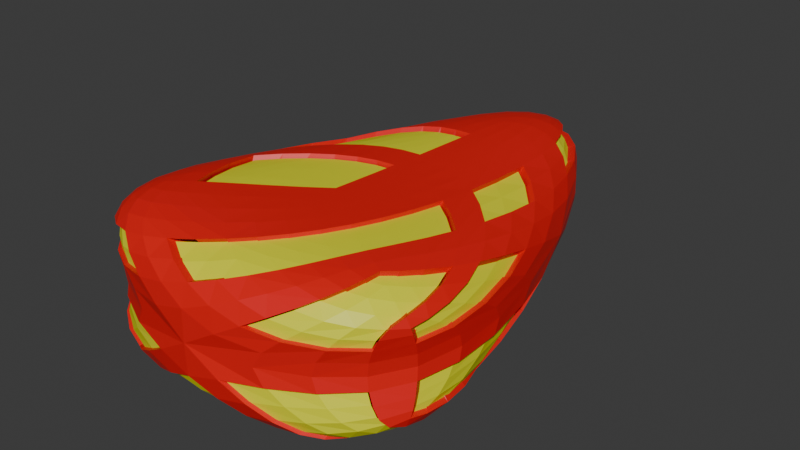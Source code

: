 # Source: RedCandyCorn.blend  (saved by Blender 4.3.34; exported with 4.5.12 LTS)
import bpy
from mathutils import Matrix  # noqa: F401  (used for matrix-valued properties, if any)

bpy.ops.wm.read_factory_settings(use_empty=True)
scene = bpy.context.scene
scene.name = 'Scene'

# ---- collections
col_collection = bpy.data.collections.new('Collection'); scene.collection.children.link(col_collection)

# ---- materials (node trees are filled in below, after node groups)
mat_material_001 = bpy.data.materials.new('Material.001')
mat_material_002 = bpy.data.materials.new('Material.002')

# ---- material node trees
mat_material_001.use_nodes = True; mat_material_001.node_tree.nodes.clear()
_N = mat_material_001.node_tree.nodes; _L = mat_material_001.node_tree.links
n0 = _N.new('ShaderNodeBsdfPrincipled'); n0.name = 'Principled BSDF'; n0.location = (10, 300)
n0.inputs[0].default_value = (0.7883, 0.8007, 0.007772, 1.0)
n1 = _N.new('ShaderNodeOutputMaterial'); n1.name = 'Material Output'; n1.location = (300, 300)
_L.new(n0.outputs[0], n1.inputs[0])
n1.is_active_output = True
mat_material_002.use_nodes = True; mat_material_002.node_tree.nodes.clear()
_N = mat_material_002.node_tree.nodes; _L = mat_material_002.node_tree.links
n0 = _N.new('ShaderNodeBsdfPrincipled'); n0.name = 'Principled BSDF'; n0.location = (10, 300)
n0.inputs[0].default_value = (0.8002, 0.006315, 0.006844, 1.0)
n1 = _N.new('ShaderNodeOutputMaterial'); n1.name = 'Material Output'; n1.location = (300, 300)
_L.new(n0.outputs[0], n1.inputs[0])
n1.is_active_output = True

# ---- world
world_world = bpy.data.worlds.new('World'); scene.world = world_world
world_world.use_nodes = True; world_world.node_tree.nodes.clear()
_N = world_world.node_tree.nodes; _L = world_world.node_tree.links
n0 = _N.new('ShaderNodeOutputWorld'); n0.name = 'World Output'; n0.location = (300, 300)
n1 = _N.new('ShaderNodeBackground'); n1.name = 'Background'; n1.location = (10, 300)
n1.inputs[0].default_value = (0.05088, 0.05088, 0.05088, 1.0)
_L.new(n1.outputs[0], n0.inputs[0])
n0.is_active_output = True
world_world.color = (0.05088, 0.05088, 0.05088)
world_world.sun_shadow_jitter_overblur = 0.0

# ---- meshes
me_circle = bpy.data.meshes.new('Circle')
me_circle.from_pydata([(-1.77e-08, 0.7354, 0.1203), (0.6522, -0.112, 0.07897), (1.49e-08, 0.7354, 0.361), (0.6522, -0.112, 0.4023), (-0.318, 0.2459, 0.48), (4.657e-09, -0.1677, 0.5266), (0.318, 0.2459, 0.48), (-0.318, 0.2459, 0.001293), (8.382e-09, -0.1677, -0.04536), (0.318, 0.2459, 0.001293), (-0.3127, 0.3299, 0.01924), (-0.296, 0.4171, 0.03795), (-0.2673, 0.5022, 0.05628), (-0.08898, -0.1923, -0.034), (-0.1863, -0.21, -0.01925), (-0.2873, -0.2185, -0.002432), (-0.387, -0.216, 0.01515), (-0.4802, -0.201, 0.03245), (-0.56, -0.1752, 0.04941), (-0.6197, -0.142, 0.0659), (0.4016, 0.2143, 0.008226), (0.4824, 0.175, 0.01663), (0.5545, 0.129, 0.02607), (0.6125, 0.0773, 0.03609), (0.6514, 0.0217, 0.04642), (0.6695, -0.03288, 0.05734), (0.667, -0.08048, 0.06898), (-0.3127, 0.3299, 0.462), (-0.296, 0.4171, 0.4433), (-0.08898, -0.1923, 0.5153), (-0.1863, -0.21, 0.5005), (-0.387, -0.216, 0.4661), (-0.4802, -0.201, 0.4488), (-0.56, -0.1752, 0.4319), (-0.6197, -0.142, 0.4154), (0.4016, 0.2143, 0.4731), (0.4824, 0.175, 0.4647), (0.6125, 0.0773, 0.4452), (0.6514, 0.0217, 0.4349), (0.6695, -0.03288, 0.4239), (0.667, -0.08048, 0.4123), (1.397e-09, 0.7426, 0.1398), (-2.794e-09, 0.746, 0.1693), (-8.324e-09, 0.7452, 0.2037), (-2.794e-09, 0.746, 0.312), (7.683e-09, 0.7426, 0.3414), (0.6545, -0.1077, 0.3762), (0.6512, -0.1, 0.3367), (0.6447, -0.09241, 0.1909), (0.6512, -0.1, 0.1446), (0.6545, -0.1077, 0.1051), (-0.4824, 0.175, 0.4647), (-0.4016, 0.2143, 0.4731), (0.6197, -0.142, 0.4154), (0.56, -0.1752, 0.4319), (0.4802, -0.201, 0.4488), (0.387, -0.216, 0.4661), (0.1863, -0.21, 0.5005), (0.08898, -0.1923, 0.5153), (0.04734, 0.7246, 0.3697), (0.1094, 0.6947, 0.3811), (0.1712, 0.6455, 0.3937), (0.2255, 0.58, 0.4082), (0.296, 0.4171, 0.4433), (0.3127, 0.3299, 0.462), (-0.2361, 0.2691, 0.4851), (-0.1563, 0.2845, 0.4885), (-0.07779, 0.2931, 0.4904), (-1.397e-09, 0.2958, 0.491), (-0.3129, 0.1693, 0.4962), (-0.2976, 0.1008, 0.5101), (-0.2727, 0.03973, 0.5214), (-0.2384, -0.01419, 0.5297), (0.3129, 0.1693, 0.4962), (0.2976, 0.1008, 0.5101), (0.2727, 0.03973, 0.5214), (0.2384, -0.01419, 0.5297), (0.1949, -0.06146, 0.5348), (0.1414, -0.1025, 0.5362), (0.07675, -0.1378, 0.5336), (-0.5545, 0.129, 0.02607), (-0.4824, 0.175, 0.01663), (-0.4016, 0.2143, 0.008226), (0.6197, -0.142, 0.0659), (0.56, -0.1752, 0.04941), (0.4802, -0.201, 0.03245), (0.387, -0.216, 0.01515), (0.2873, -0.2185, -0.002432), (0.1863, -0.21, -0.01925), (0.08898, -0.1923, -0.034), (0.04734, 0.7246, 0.1115), (0.1094, 0.6947, 0.1002), (0.1712, 0.6455, 0.08754), (0.2255, 0.58, 0.07308), (0.2673, 0.5022, 0.05628), (0.296, 0.4171, 0.03795), (0.3127, 0.3299, 0.01924), (0.07675, -0.1378, -0.0523), (0.1414, -0.1025, -0.0549), (0.1949, -0.06146, -0.0535), (0.2384, -0.01419, -0.04845), (0.2727, 0.03973, -0.04009), (0.2976, 0.1008, -0.02879), (0.3129, 0.1693, -0.01488), (-0.2384, -0.01419, -0.04845), (-0.2727, 0.03973, -0.04009), (-0.2976, 0.1008, -0.02879), (-0.3129, 0.1693, -0.01488), (7.451e-09, 0.2958, -0.009749), (-0.07779, 0.2931, -0.009158), (-0.1563, 0.2845, -0.007253), (-0.2361, 0.2691, -0.003836), (-0.3955, 0.1391, -0.01196), (-0.3783, 0.0723, -0.02855), (-0.3516, 0.0131, -0.0412), (-0.3169, -0.03943, -0.04967), (-0.4748, 0.1033, -0.007707), (-0.4553, 0.04055, -0.02686), (-0.4264, -0.014, -0.04051), (-0.3922, -0.06239, -0.04868), (-0.5444, 0.06274, -0.001919), (-0.5214, 0.006287, -0.02315), (-0.4891, -0.04037, -0.0372), (-0.4558, -0.08049, -0.04461), (-0.3169, -0.03943, 0.531), (-0.3922, -0.06239, 0.53), (-0.3955, 0.1391, 0.4932), (-0.4748, 0.1033, 0.489), (-0.3783, 0.0723, 0.5098), (-0.4553, 0.04055, 0.5081), (-0.3516, 0.0131, 0.5225), (-0.4264, -0.014, 0.5218), (0.6801, -0.053, 0.1026), (0.6802, 0.009818, 0.09501), (0.6562, 0.0777, 0.08539), (0.6113, 0.1444, 0.0738), (0.682, -0.03, 0.1438), (0.6792, 0.05014, 0.1392), (0.6477, 0.1361, 0.1313), (0.5953, 0.218, 0.1183), (0.6786, -0.01216, 0.1908), (0.672, 0.08327, 0.1886), (0.6308, 0.1912, 0.1836), (0.565, 0.2972, 0.1702), (0.3954, 0.2977, 0.03143), (0.3758, 0.3857, 0.05594), (0.3422, 0.4737, 0.07975), (0.2934, 0.5574, 0.1005), (0.476, 0.2555, 0.04544), (0.4548, 0.3422, 0.07691), (0.4177, 0.4318, 0.1083), (0.3615, 0.5217, 0.1347), (0.5496, 0.2042, 0.06007), (0.5293, 0.2868, 0.09906), (0.4924, 0.3754, 0.1409), (0.4301, 0.4725, 0.177), (0.07797, 0.7293, 0.1364), (0.09803, 0.7287, 0.1674), (0.1113, 0.7247, 0.2029), (0.1557, 0.6912, 0.1281), (0.194, 0.6804, 0.1618), (0.2228, 0.6669, 0.2), (0.2295, 0.6319, 0.1164), (0.2845, 0.6079, 0.1518), (0.3331, 0.5779, 0.1937), (0.07797, 0.7293, 0.3449), (0.1557, 0.6912, 0.3532), (0.2295, 0.6319, 0.3649), (0.2934, 0.5574, 0.3808), (0.09803, 0.7287, 0.3139), (0.194, 0.6804, 0.3195), (0.2845, 0.6079, 0.3295), (0.3615, 0.5217, 0.3466), (0.3954, 0.2977, 0.4499), (0.476, 0.2555, 0.4358), (0.6113, 0.1444, 0.4075), (0.3758, 0.3857, 0.4253), (0.4548, 0.3422, 0.4044), (0.5953, 0.218, 0.3629), (0.6801, -0.053, 0.3787), (0.682, -0.03, 0.3375), (0.6802, 0.009818, 0.3863), (0.6792, 0.05014, 0.3421), (0.6562, 0.0777, 0.3959), (0.6477, 0.1361, 0.3499), (-0.6022, -0.1544, 0.09868), (-0.5245, -0.1927, 0.0865), (-0.4266, -0.2207, 0.07109), (-0.3179, -0.237, 0.05226), (-0.584, -0.1574, 0.1406), (-0.4852, -0.202, 0.1323), (-0.3632, -0.2338, 0.1195), (-0.2337, -0.252, 0.09942), (-0.5672, -0.1568, 0.189), (-0.4492, -0.2063, 0.1847), (-0.2977, -0.2418, 0.1768), (-0.135, -0.2618, 0.1573), (1.164e-08, -0.2164, -0.01586), (0.1002, -0.2331, 0.006249), (0.2074, -0.2407, 0.02989), (0.3179, -0.237, 0.05226), (-0.1002, -0.2331, 0.006249), (-3.725e-09, -0.2491, 0.03718), (0.1116, -0.2563, 0.07028), (0.2337, -0.252, 0.09942), (-0.2074, -0.2407, 0.02989), (-0.1116, -0.2563, 0.07028), (1.478e-08, -0.2647, 0.1163), (0.135, -0.2618, 0.1573), (0.6022, -0.1544, 0.09868), (0.584, -0.1574, 0.1406), (0.5672, -0.1568, 0.189), (0.5245, -0.1927, 0.0865), (0.4852, -0.202, 0.1323), (0.4492, -0.2063, 0.1847), (0.4266, -0.2207, 0.07109), (0.3632, -0.2338, 0.1195), (0.2977, -0.2418, 0.1768), (0.6022, -0.1544, 0.3826), (0.5245, -0.1927, 0.3948), (0.4266, -0.2207, 0.4102), (0.3179, -0.237, 0.429), (0.584, -0.1574, 0.3407), (0.4852, -0.202, 0.349), (0.3632, -0.2338, 0.3618), (0.2337, -0.252, 0.3819), (8.38e-09, -0.2164, 0.4971), (-0.1002, -0.2331, 0.475), (-0.3179, -0.237, 0.429), (0.1002, -0.2331, 0.475), (1.343e-08, -0.2491, 0.4441), (-0.2337, -0.252, 0.3819), (-0.6022, -0.1544, 0.3826), (-0.584, -0.1574, 0.3407), (-0.5245, -0.1927, 0.3948), (-0.4852, -0.202, 0.349), (-0.4266, -0.2207, 0.4102), (-0.3632, -0.2338, 0.3618), (-0.3954, 0.2977, 0.03143), (-0.476, 0.2555, 0.04544), (-0.5496, 0.2042, 0.06007), (-0.3758, 0.3857, 0.05594), (-0.4548, 0.3422, 0.07691), (-0.5293, 0.2868, 0.09906), (-0.3422, 0.4737, 0.07975), (-0.4177, 0.4318, 0.1083), (-0.4924, 0.3754, 0.1409), (-0.3954, 0.2977, 0.4499), (-0.3758, 0.3857, 0.4253), (-0.476, 0.2555, 0.4358), (-0.4548, 0.3422, 0.4044), (-0.2319, 0.3518, 0.4715), (-0.1533, 0.3648, 0.478), (-0.07625, 0.371, 0.4818), (0.0, 0.3726, 0.4831), (-0.2184, 0.4365, 0.4573), (-0.1435, 0.4457, 0.4672), (-0.07108, 0.4478, 0.473), (6.985e-10, 0.4474, 0.4749), (-3.201e-09, 0.07404, 0.5197), (-0.232, 0.1932, 0.4979), (-0.2191, 0.1249, 0.5095), (-0.1968, 0.06416, 0.5195), (-0.1641, 0.01094, 0.5275), (-0.1533, 0.2104, 0.4989), (-0.1437, 0.1438, 0.5086), (-0.1259, 0.08534, 0.5174), (-0.09709, 0.03511, 0.5248), (-0.07625, 0.2209, 0.4992), (-0.0711, 0.1566, 0.5077), (-0.06077, 0.1018, 0.5155), (-0.03964, 0.05746, 0.522), (-9.895e-10, 0.2244, 0.4992), (0.0, 0.1614, 0.5073), (-4.657e-10, 0.109, 0.5146), (0.4967, -0.09121, 0.5207), (0.1636, -0.1625, 0.5276), (0.2564, -0.1808, 0.5186), (0.4394, -0.1882, 0.4931), (0.225, -0.1271, 0.534), (0.3118, -0.1461, 0.5291), (0.4745, -0.1552, 0.5103), (0.2753, -0.08609, 0.5349), (0.3553, -0.1065, 0.5326), (0.4923, -0.1199, 0.5186), (0.6365, -0.1142, 0.4381), (0.6429, -0.0747, 0.4543), (0.631, -0.02896, 0.4664), (0.5981, 0.0182, 0.4758), (0.587, -0.1474, 0.4592), (0.6005, -0.1116, 0.478), (0.5959, -0.07147, 0.4904), (0.5699, -0.03104, 0.4986), (0.52, -0.1733, 0.4773), (0.5435, -0.1396, 0.4963), (0.5486, -0.103, 0.5072), (0.5318, -0.06858, 0.5134), (0.3955, 0.1391, 0.4932), (0.3783, 0.0723, 0.5098), (0.3516, 0.0131, 0.5225), (0.3169, -0.03943, 0.531), (0.4748, 0.1033, 0.489), (0.4553, 0.04055, 0.5081), (0.4264, -0.014, 0.5218), (0.3922, -0.06239, 0.53), (0.4967, -0.09121, -0.03939), (0.1636, -0.1625, -0.04627), (0.225, -0.1271, -0.05267), (0.2753, -0.08609, -0.05364), (0.3169, -0.03943, -0.04967), (0.2564, -0.1808, -0.03729), (0.3118, -0.1461, -0.04781), (0.3553, -0.1065, -0.05135), (0.3922, -0.06239, -0.04868), (0.3499, -0.1902, -0.02568), (0.3961, -0.1566, -0.03994), (0.4284, -0.1193, -0.0458), (0.4558, -0.08049, -0.04461), (0.3955, 0.1391, -0.01196), (0.4748, 0.1033, -0.007707), (0.5444, 0.06274, -0.001919), (0.5981, 0.0182, 0.005519), (0.3783, 0.0723, -0.02855), (0.4553, 0.04055, -0.02686), (0.5214, 0.006287, -0.02315), (0.5699, -0.03104, -0.01734), (0.3516, 0.0131, -0.0412), (0.4264, -0.014, -0.04051), (0.4891, -0.04037, -0.0372), (0.5318, -0.06858, -0.03213), (0.6365, -0.1142, 0.04319), (0.587, -0.1474, 0.02212), (0.52, -0.1733, 0.003994), (0.4394, -0.1882, -0.01183), (0.6429, -0.0747, 0.02701), (0.6005, -0.1116, 0.003278), (0.5435, -0.1396, -0.01499), (0.4745, -0.1552, -0.02905), (0.631, -0.02896, 0.01486), (0.5959, -0.07147, -0.009148), (0.5486, -0.103, -0.02592), (0.4923, -0.1199, -0.03736), (-3.725e-09, 0.07404, -0.03837), (-0.1641, 0.01094, -0.04622), (-0.09709, 0.03511, -0.04351), (-0.03964, 0.05746, -0.04067), (-0.232, 0.1932, -0.01666), (-0.1533, 0.2104, -0.01758), (-0.07625, 0.2209, -0.01791), (4.598e-09, 0.2244, -0.01796), (-0.2191, 0.1249, -0.02825), (-0.1437, 0.1438, -0.02735), (-0.0711, 0.1566, -0.02646), (4.424e-09, 0.1614, -0.02605), (-0.1968, 0.06416, -0.03824), (-0.1259, 0.08534, -0.03614), (-0.06077, 0.1018, -0.03424), (4.657e-10, 0.109, -0.03333), (-0.2319, 0.3518, 0.009828), (-0.2184, 0.4365, 0.02394), (-0.1945, 0.5174, 0.03809), (-0.1533, 0.3648, 0.003275), (-0.1435, 0.4457, 0.01407), (-0.1252, 0.5211, 0.02523), (-0.07625, 0.371, -0.0005502), (-0.07108, 0.4478, 0.008282), (-0.06069, 0.5164, 0.01767), (4.628e-09, 0.3726, -0.001792), (-2.212e-09, 0.4474, 0.006397), (0.0, 0.5119, 0.01513)], [], [(112, 113, 117, 116), (113, 114, 118, 117), (114, 115, 119, 118), (116, 117, 121, 120), (117, 118, 122, 121), (118, 119, 123, 122), (107, 106, 113, 112), (106, 105, 114, 113), (105, 104, 115, 114), (126, 127, 129, 128), (128, 129, 131, 130), (130, 131, 125, 124), (69, 126, 128, 70), (70, 128, 130, 71), (71, 130, 124, 72), (132, 133, 137, 136), (133, 134, 138, 137), (134, 135, 139, 138), (136, 137, 141, 140), (137, 138, 142, 141), (138, 139, 143, 142), (144, 145, 149, 148), (145, 146, 150, 149), (148, 149, 153, 152), (149, 150, 154, 153), (156, 157, 160, 159), (157, 158, 161, 160), (159, 160, 163, 162), (160, 161, 164, 163), (165, 166, 170, 169), (166, 167, 171, 170), (167, 168, 172, 171), (173, 174, 177, 176), (179, 180, 182, 181), (181, 182, 184, 183), (162, 163, 151, 147), (163, 164, 155, 151), (183, 184, 178, 175), (1, 26, 132, 50), (26, 25, 133, 132), (25, 24, 134, 133), (24, 23, 135, 134), (50, 132, 136, 49), (49, 136, 140, 48), (9, 96, 144, 20), (96, 95, 145, 144), (95, 94, 146, 145), (20, 144, 148, 21), (21, 148, 152, 22), (0, 41, 156, 90), (41, 42, 157, 156), (42, 43, 158, 157), (90, 156, 159, 91), (91, 159, 162, 92), (92, 162, 147, 93), (2, 59, 165, 45), (59, 60, 166, 165), (60, 61, 167, 166), (61, 62, 168, 167), (45, 165, 169, 44), (6, 35, 173, 64), (35, 36, 174, 173), (64, 173, 176, 63), (3, 46, 179, 40), (46, 47, 180, 179), (40, 179, 181, 39), (39, 181, 183, 38), (38, 183, 175, 37), (185, 186, 190, 189), (186, 187, 191, 190), (187, 188, 192, 191), (189, 190, 194, 193), (190, 191, 195, 194), (191, 192, 196, 195), (197, 198, 202, 201), (198, 199, 203, 202), (201, 202, 206, 205), (202, 203, 207, 206), (209, 210, 213, 212), (210, 211, 214, 213), (212, 213, 216, 215), (213, 214, 217, 216), (218, 219, 223, 222), (219, 220, 224, 223), (220, 221, 225, 224), (226, 227, 230, 229), (232, 233, 235, 234), (234, 235, 237, 236), (215, 216, 204, 200), (216, 217, 208, 204), (236, 237, 231, 228), (19, 18, 186, 185), (18, 17, 187, 186), (17, 16, 188, 187), (8, 89, 197, 13), (89, 88, 198, 197), (88, 87, 199, 198), (13, 197, 201, 14), (14, 201, 205, 15), (83, 209, 212, 84), (84, 212, 215, 85), (85, 215, 200, 86), (53, 54, 219, 218), (54, 55, 220, 219), (55, 56, 221, 220), (5, 29, 226, 58), (29, 30, 227, 226), (58, 226, 229, 57), (34, 232, 234, 33), (33, 234, 236, 32), (32, 236, 228, 31), (238, 239, 242, 241), (239, 240, 243, 242), (241, 242, 245, 244), (242, 243, 246, 245), (247, 248, 250, 249), (7, 82, 238, 10), (82, 81, 239, 238), (81, 80, 240, 239), (10, 238, 241, 11), (11, 241, 244, 12), (4, 27, 247, 52), (27, 28, 248, 247), (52, 247, 249, 51), (251, 252, 256, 255), (252, 253, 257, 256), (253, 254, 258, 257), (4, 65, 251, 27), (65, 66, 252, 251), (66, 67, 253, 252), (67, 68, 254, 253), (27, 251, 255, 28), (260, 261, 265, 264), (261, 262, 266, 265), (262, 263, 267, 266), (264, 265, 269, 268), (265, 266, 270, 269), (266, 267, 271, 270), (268, 269, 273, 272), (269, 270, 274, 273), (270, 271, 259, 274), (69, 70, 261, 260), (70, 71, 262, 261), (71, 72, 263, 262), (276, 277, 280, 279), (279, 280, 283, 282), (285, 286, 290, 289), (286, 287, 291, 290), (287, 288, 292, 291), (289, 290, 294, 293), (290, 291, 295, 294), (291, 292, 296, 295), (297, 298, 302, 301), (298, 299, 303, 302), (299, 300, 304, 303), (293, 294, 281, 278), (294, 295, 284, 281), (282, 283, 304, 300), (295, 296, 275, 284), (5, 58, 276, 79), (58, 57, 277, 276), (79, 276, 279, 78), (78, 279, 282, 77), (77, 282, 300, 76), (53, 285, 289, 54), (54, 289, 293, 55), (55, 293, 278, 56), (73, 74, 298, 297), (74, 75, 299, 298), (75, 76, 300, 299), (306, 307, 311, 310), (307, 308, 312, 311), (308, 309, 313, 312), (310, 311, 315, 314), (311, 312, 316, 315), (312, 313, 317, 316), (318, 319, 323, 322), (319, 320, 324, 323), (322, 323, 327, 326), (323, 324, 328, 327), (330, 331, 335, 334), (331, 332, 336, 335), (332, 333, 337, 336), (334, 335, 339, 338), (335, 336, 340, 339), (336, 337, 341, 340), (326, 327, 313, 309), (327, 328, 317, 313), (338, 339, 325, 321), (339, 340, 329, 325), (340, 341, 305, 329), (8, 97, 306, 89), (97, 98, 307, 306), (98, 99, 308, 307), (99, 100, 309, 308), (89, 306, 310, 88), (88, 310, 314, 87), (103, 318, 322, 102), (102, 322, 326, 101), (101, 326, 309, 100), (83, 84, 331, 330), (84, 85, 332, 331), (85, 86, 333, 332), (346, 347, 351, 350), (347, 348, 352, 351), (348, 349, 353, 352), (350, 351, 355, 354), (351, 352, 356, 355), (352, 353, 357, 356), (354, 355, 344, 343), (355, 356, 345, 344), (356, 357, 342, 345), (107, 346, 350, 106), (106, 350, 354, 105), (105, 354, 343, 104), (358, 359, 362, 361), (359, 360, 363, 362), (361, 362, 365, 364), (362, 363, 366, 365), (364, 365, 368, 367), (365, 366, 369, 368), (7, 10, 358, 111), (10, 11, 359, 358), (11, 12, 360, 359), (111, 358, 361, 110), (110, 361, 364, 109), (109, 364, 367, 108)])
_uv = me_circle.uv_layers.new(name='UVMap')
_uv.uv.foreach_set('vector', [0.0, 0.0, 0.0, 0.0, 0.0, 0.0, 0.0, 0.0, 0.0, 0.0, 0.0, 0.0, 0.0, 0.0, 0.0, 0.0, 0.0, 0.0, 0.0, 0.0, 0.0, 0.0, 0.0, 0.0, 0.0, 0.0, 0.0, 0.0, 0.0, 0.0, 0.0, 0.0, 0.0, 0.0, 0.0, 0.0, 0.0, 0.0, 0.0, 0.0, 0.0, 0.0, 0.0, 0.0, 0.0, 0.0, 0.0, 0.0, 0.0, 0.0, 0.0, 0.0, 0.0, 0.0, 0.0, 0.0, 0.0, 0.0, 0.0, 0.0, 0.0, 0.0, 0.0, 0.0, 0.0, 0.0, 0.0, 0.0, 0.0, 0.0, 0.0, 0.0, 0.0, 0.0, 0.0, 0.0, 0.0, 0.0, 0.0, 0.0, 0.0, 0.0, 0.0, 0.0, 0.0, 0.0, 0.0, 0.0, 0.0, 0.0, 0.0, 0.0, 0.0, 0.0, 0.0, 0.0, 0.0, 0.0, 0.0, 0.0, 0.0, 0.0, 0.0, 0.0, 0.0, 0.0, 0.0, 0.0, 0.0, 0.0, 0.0, 0.0, 0.0, 0.0, 0.0, 0.0, 0.0, 0.0, 0.0, 0.0, 0.0, 0.0, 0.0, 0.0, 0.0, 0.0, 0.0, 0.0, 0.0, 0.0, 0.0, 0.0, 0.0, 0.0, 0.0, 0.0, 0.0, 0.0, 0.0, 0.0, 0.0, 0.0, 0.0, 0.0, 0.0, 0.0, 0.0, 0.0, 0.0, 0.0, 0.0, 0.0, 0.0, 0.0, 0.0, 0.0, 0.0, 0.0, 0.0, 0.0, 0.0, 0.0, 0.0, 0.0, 0.0, 0.0, 0.0, 0.0, 0.0, 0.0, 0.0, 0.0, 0.0, 0.0, 0.0, 0.0, 0.0, 0.0, 0.0, 0.0, 0.0, 0.0, 0.0, 0.0, 0.0, 0.0, 0.0, 0.0, 0.0, 0.0, 0.0, 0.0, 0.0, 0.0, 0.0, 0.0, 0.0, 0.0, 0.0, 0.0, 0.0, 0.0, 0.0, 0.0, 0.0, 0.0, 0.0, 0.0, 0.0, 0.0, 0.0, 0.0, 0.0, 0.0, 0.0, 0.0, 0.0, 0.0, 0.0, 0.0, 0.0, 0.0, 0.0, 0.0, 0.0, 0.0, 0.0, 0.0, 0.0, 0.0, 0.0, 0.0, 0.0, 0.0, 0.0, 0.0, 0.0, 0.0, 0.0, 0.0, 0.0, 0.0, 0.0, 0.0, 0.0, 0.0, 0.0, 0.0, 0.0, 0.0, 0.0, 0.0, 0.0, 0.0, 0.0, 0.0, 0.0, 0.0, 0.0, 0.0, 0.0, 0.0, 0.0, 0.0, 0.0, 0.0, 0.0, 0.0, 0.0, 0.0, 0.0, 0.0, 0.0, 0.0, 0.0, 0.0, 0.0, 0.0, 0.0, 0.0, 0.0, 0.0, 0.0, 0.0, 0.0, 0.0, 0.0, 0.0, 0.0, 0.0, 0.0, 0.0, 0.0, 0.0, 0.0, 0.0, 0.0, 0.0, 0.0, 0.0, 0.0, 0.0, 0.0, 0.0, 0.0, 0.0, 0.0, 0.0, 0.0, 0.0, 0.0, 0.0, 0.0, 0.0, 0.0, 0.0, 0.0, 0.0, 0.0, 0.0, 0.0, 0.0, 0.0, 0.0, 0.0, 0.0, 0.0, 0.0, 0.0, 0.0, 0.0, 0.0, 0.0, 0.0, 0.0, 0.0, 0.0, 0.0, 0.0, 0.0, 0.0, 0.0, 0.0, 0.0, 0.0, 0.0, 0.0, 0.0, 0.0, 0.0, 0.0, 0.0, 0.0, 0.0, 0.0, 0.0, 0.0, 0.0, 0.0, 0.0, 0.0, 0.0, 0.0, 0.0, 0.0, 0.0, 0.0, 0.0, 0.0, 0.0, 0.0, 0.0, 0.0, 0.0, 0.0, 0.0, 0.0, 0.0, 0.0, 0.0, 0.0, 0.0, 0.0, 0.0, 0.0, 0.0, 0.0, 0.0, 0.0, 0.0, 0.0, 0.0, 0.0, 0.0, 0.0, 0.0, 0.0, 0.0, 0.0, 0.0, 0.0, 0.0, 0.0, 0.0, 0.0, 0.0, 0.0, 0.0, 0.0, 0.0, 0.0, 0.0, 0.0, 0.0, 0.0, 0.0, 0.0, 0.0, 0.0, 0.0, 0.0, 0.0, 0.0, 0.0, 0.0, 0.0, 0.0, 0.0, 0.0, 0.0, 0.0, 0.0, 0.0, 0.0, 0.0, 0.0, 0.0, 0.0, 0.0, 0.0, 0.0, 0.0, 0.0, 0.0, 0.0, 0.0, 0.0, 0.0, 0.0, 0.0, 0.0, 0.0, 0.0, 0.0, 0.0, 0.0, 0.0, 0.0, 0.0, 0.0, 0.0, 0.0, 0.0, 0.0, 0.0, 0.0, 0.0, 0.0, 0.0, 0.0, 0.0, 0.0, 0.0, 0.0, 0.0, 0.0, 0.0, 0.0, 0.0, 0.0, 0.0, 0.0, 0.0, 0.0, 0.0, 0.0, 0.0, 0.0, 0.0, 0.0, 0.0, 0.0, 0.0, 0.0, 0.0, 0.0, 0.0, 0.0, 0.0, 0.0, 0.0, 0.0, 0.0, 0.0, 0.0, 0.0, 0.0, 0.0, 0.0, 0.0, 0.0, 0.0, 0.0, 0.0, 0.0, 0.0, 0.0, 0.0, 0.0, 0.0, 0.0, 0.0, 0.0, 0.0, 0.0, 0.0, 0.0, 0.0, 0.0, 0.0, 0.0, 0.0, 0.0, 0.0, 0.0, 0.0, 0.0, 0.0, 0.0, 0.0, 0.0, 0.0, 0.0, 0.0, 0.0, 0.0, 0.0, 0.0, 0.0, 0.0, 0.0, 0.0, 0.0, 0.0, 0.0, 0.0, 0.0, 0.0, 0.0, 0.0, 0.0, 0.0, 0.0, 0.0, 0.0, 0.0, 0.0, 0.0, 0.0, 0.0, 0.0, 0.0, 0.0, 0.0, 0.0, 0.0, 0.0, 0.0, 0.0, 0.0, 0.0, 0.0, 0.0, 0.0, 0.0, 0.0, 0.0, 0.0, 0.0, 0.0, 0.0, 0.0, 0.0, 0.0, 0.0, 0.0, 0.0, 0.0, 0.0, 0.0, 0.0, 0.0, 0.0, 0.0, 0.0, 0.0, 0.0, 0.0, 0.0, 0.0, 0.0, 0.0, 0.0, 0.0, 0.0, 0.0, 0.0, 0.0, 0.0, 0.0, 0.0, 0.0, 0.0, 0.0, 0.0, 0.0, 0.0, 0.0, 0.0, 0.0, 0.0, 0.0, 0.0, 0.0, 0.0, 0.0, 0.0, 0.0, 0.0, 0.0, 0.0, 0.0, 0.0, 0.0, 0.0, 0.0, 0.0, 0.0, 0.0, 0.0, 0.0, 0.0, 0.0, 0.0, 0.0, 0.0, 0.0, 0.0, 0.0, 0.0, 0.0, 0.0, 0.0, 0.0, 0.0, 0.0, 0.0, 0.0, 0.0, 0.0, 0.0, 0.0, 0.0, 0.0, 0.0, 0.0, 0.0, 0.0, 0.0, 0.0, 0.0, 0.0, 0.0, 0.0, 0.0, 0.0, 0.0, 0.0, 0.0, 0.0, 0.0, 0.0, 0.0, 0.0, 0.0, 0.0, 0.0, 0.0, 0.0, 0.0, 0.0, 0.0, 0.0, 0.0, 0.0, 0.0, 0.0, 0.0, 0.0, 0.0, 0.0, 0.0, 0.0, 0.0, 0.0, 0.0, 0.0, 0.0, 0.0, 0.0, 0.0, 0.0, 0.0, 0.0, 0.0, 0.0, 0.0, 0.0, 0.0, 0.0, 0.0, 0.0, 0.0, 0.0, 0.0, 0.0, 0.0, 0.0, 0.0, 0.0, 0.0, 0.0, 0.0, 0.0, 0.0, 0.0, 0.0, 0.0, 0.0, 0.0, 0.0, 0.0, 0.0, 0.0, 0.0, 0.0, 0.0, 0.0, 0.0, 0.0, 0.0, 0.0, 0.0, 0.0, 0.0, 0.0, 0.0, 0.0, 0.0, 0.0, 0.0, 0.0, 0.0, 0.0, 0.0, 0.0, 0.0, 0.0, 0.0, 0.0, 0.0, 0.0, 0.0, 0.0, 0.0, 0.0, 0.0, 0.0, 0.0, 0.0, 0.0, 0.0, 0.0, 0.0, 0.0, 0.0, 0.0, 0.0, 0.0, 0.0, 0.0, 0.0, 0.0, 0.0, 0.0, 0.0, 0.0, 0.0, 0.0, 0.0, 0.0, 0.0, 0.0, 0.0, 0.0, 0.0, 0.0, 0.0, 0.0, 0.0, 0.0, 0.0, 0.0, 0.0, 0.0, 0.0, 0.0, 0.0, 0.0, 0.0, 0.0, 0.0, 0.0, 0.0, 0.0, 0.0, 0.0, 0.0, 0.0, 0.0, 0.0, 0.0, 0.0, 0.0, 0.0, 0.0, 0.0, 0.0, 0.0, 0.0, 0.0, 0.0, 0.0, 0.0, 0.0, 0.0, 0.0, 0.0, 0.0, 0.0, 0.0, 0.0, 0.0, 0.0, 0.0, 0.0, 0.0, 0.0, 0.0, 0.0, 0.0, 0.0, 0.0, 0.0, 0.0, 0.0, 0.0, 0.0, 0.0, 0.0, 0.0, 0.0, 0.0, 0.0, 0.0, 0.0, 0.0, 0.0, 0.0, 0.0, 0.0, 0.0, 0.0, 0.0, 0.0, 0.0, 0.0, 0.0, 0.0, 0.0, 0.0, 0.0, 0.0, 0.0, 0.0, 0.0, 0.0, 0.0, 0.0, 0.0, 0.0, 0.0, 0.0, 0.0, 0.0, 0.0, 0.0, 0.0, 0.0, 0.0, 0.0, 0.0, 0.0, 0.0, 0.0, 0.0, 0.0, 0.0, 0.0, 0.0, 0.0, 0.0, 0.0, 0.0, 0.0, 0.0, 0.0, 0.0, 0.0, 0.0, 0.0, 0.0, 0.0, 0.0, 0.0, 0.0, 0.0, 0.0, 0.0, 0.0, 0.0, 0.0, 0.0, 0.0, 0.0, 0.0, 0.0, 0.0, 0.0, 0.0, 0.0, 0.0, 0.0, 0.0, 0.0, 0.0, 0.0, 0.0, 0.0, 0.0, 0.0, 0.0, 0.0, 0.0, 0.0, 0.0, 0.0, 0.0, 0.0, 0.0, 0.0, 0.0, 0.0, 0.0, 0.0, 0.0, 0.0, 0.0, 0.0, 0.0, 0.0, 0.0, 0.0, 0.0, 0.0, 0.0, 0.0, 0.0, 0.0, 0.0, 0.0, 0.0, 0.0, 0.0, 0.0, 0.0, 0.0, 0.0, 0.0, 0.0, 0.0, 0.0, 0.0, 0.0, 0.0, 0.0, 0.0, 0.0, 0.0, 0.0, 0.0, 0.0, 0.0, 0.0, 0.0, 0.0, 0.0, 0.0, 0.0, 0.0, 0.0, 0.0, 0.0, 0.0, 0.0, 0.0, 0.0, 0.0, 0.0, 0.0, 0.0, 0.0, 0.0, 0.0, 0.0, 0.0, 0.0, 0.0, 0.0, 0.0, 0.0, 0.0, 0.0, 0.0, 0.0, 0.0, 0.0, 0.0, 0.0, 0.0, 0.0, 0.0, 0.0, 0.0, 0.0, 0.0, 0.0, 0.0, 0.0, 0.0, 0.0, 0.0, 0.0, 0.0, 0.0, 0.0, 0.0, 0.0, 0.0, 0.0, 0.0, 0.0, 0.0, 0.0, 0.0, 0.0, 0.0, 0.0, 0.0, 0.0, 0.0, 0.0, 0.0, 0.0, 0.0, 0.0, 0.0, 0.0, 0.0, 0.0, 0.0, 0.0, 0.0, 0.0, 0.0, 0.0, 0.0, 0.0, 0.0, 0.0, 0.0, 0.0, 0.0, 0.0, 0.0, 0.0, 0.0, 0.0, 0.0, 0.0, 0.0, 0.0, 0.0, 0.0, 0.0, 0.0, 0.0, 0.0, 0.0, 0.0, 0.0, 0.0, 0.0, 0.0, 0.0, 0.0, 0.0, 0.0, 0.0, 0.0, 0.0, 0.0, 0.0, 0.0, 0.0, 0.0, 0.0, 0.0, 0.0, 0.0, 0.0, 0.0, 0.0, 0.0, 0.0, 0.0, 0.0, 0.0, 0.0, 0.0, 0.0, 0.0, 0.0, 0.0, 0.0, 0.0, 0.0, 0.0, 0.0, 0.0, 0.0, 0.0, 0.0, 0.0, 0.0, 0.0, 0.0, 0.0, 0.0, 0.0, 0.0, 0.0, 0.0, 0.0, 0.0, 0.0, 0.0, 0.0, 0.0, 0.0, 0.0, 0.0, 0.0, 0.0, 0.0, 0.0, 0.0, 0.0, 0.0, 0.0, 0.0, 0.0, 0.0, 0.0, 0.0, 0.0, 0.0, 0.0, 0.0, 0.0, 0.0, 0.0, 0.0, 0.0, 0.0, 0.0, 0.0, 0.0, 0.0, 0.0, 0.0, 0.0, 0.0, 0.0, 0.0, 0.0, 0.0, 0.0, 0.0, 0.0, 0.0, 0.0, 0.0, 0.0, 0.0, 0.0, 0.0, 0.0, 0.0, 0.0, 0.0, 0.0, 0.0, 0.0, 0.0, 0.0, 0.0, 0.0, 0.0, 0.0, 0.0, 0.0, 0.0, 0.0, 0.0, 0.0, 0.0, 0.0, 0.0, 0.0, 0.0, 0.0, 0.0, 0.0, 0.0, 0.0, 0.0, 0.0, 0.0, 0.0, 0.0, 0.0, 0.0, 0.0, 0.0, 0.0, 0.0, 0.0, 0.0, 0.0, 0.0, 0.0, 0.0, 0.0, 0.0, 0.0, 0.0, 0.0, 0.0, 0.0, 0.0, 0.0, 0.0, 0.0, 0.0, 0.0, 0.0, 0.0, 0.0, 0.0, 0.0, 0.0, 0.0, 0.0, 0.0, 0.0, 0.0, 0.0, 0.0, 0.0, 0.0, 0.0, 0.0, 0.0, 0.0, 0.0, 0.0, 0.0, 0.0, 0.0, 0.0, 0.0, 0.0, 0.0, 0.0, 0.0, 0.0, 0.0, 0.0, 0.0, 0.0, 0.0, 0.0, 0.0, 0.0, 0.0, 0.0, 0.0, 0.0, 0.0, 0.0, 0.0, 0.0, 0.0, 0.0, 0.0, 0.0, 0.0, 0.0, 0.0, 0.0, 0.0, 0.0, 0.0, 0.0, 0.0, 0.0, 0.0, 0.0, 0.0, 0.0, 0.0, 0.0, 0.0, 0.0, 0.0, 0.0, 0.0, 0.0, 0.0, 0.0, 0.0, 0.0, 0.0, 0.0, 0.0, 0.0, 0.0, 0.0, 0.0, 0.0, 0.0, 0.0, 0.0, 0.0, 0.0, 0.0, 0.0, 0.0, 0.0, 0.0, 0.0, 0.0, 0.0, 0.0, 0.0, 0.0, 0.0, 0.0, 0.0, 0.0, 0.0, 0.0, 0.0, 0.0, 0.0, 0.0, 0.0, 0.0, 0.0, 0.0, 0.0, 0.0, 0.0, 0.0, 0.0, 0.0, 0.0, 0.0, 0.0, 0.0, 0.0, 0.0, 0.0, 0.0, 0.0, 0.0, 0.0, 0.0, 0.0, 0.0, 0.0, 0.0, 0.0, 0.0, 0.0, 0.0, 0.0, 0.0, 0.0, 0.0, 0.0, 0.0, 0.0, 0.0, 0.0, 0.0, 0.0, 0.0, 0.0, 0.0, 0.0, 0.0, 0.0, 0.0, 0.0, 0.0, 0.0, 0.0, 0.0, 0.0, 0.0, 0.0, 0.0, 0.0, 0.0, 0.0, 0.0, 0.0, 0.0, 0.0, 0.0, 0.0, 0.0, 0.0, 0.0, 0.0, 0.0, 0.0, 0.0, 0.0, 0.0, 0.0, 0.0, 0.0, 0.0, 0.0, 0.0, 0.0, 0.0, 0.0, 0.0, 0.0, 0.0, 0.0, 0.0, 0.0, 0.0, 0.0, 0.0, 0.0, 0.0, 0.0, 0.0, 0.0, 0.0, 0.0, 0.0, 0.0, 0.0, 0.0, 0.0, 0.0, 0.0, 0.0, 0.0, 0.0, 0.0, 0.0, 0.0, 0.0, 0.0, 0.0, 0.0, 0.0, 0.0, 0.0, 0.0, 0.0, 0.0, 0.0, 0.0, 0.0, 0.0, 0.0, 0.0, 0.0, 0.0, 0.0, 0.0, 0.0, 0.0, 0.0, 0.0, 0.0, 0.0, 0.0, 0.0, 0.0, 0.0, 0.0, 0.0, 0.0, 0.0, 0.0, 0.0, 0.0, 0.0, 0.0, 0.0, 0.0, 0.0, 0.0, 0.0, 0.0, 0.0, 0.0, 0.0, 0.0, 0.0, 0.0, 0.0, 0.0, 0.0, 0.0, 0.0, 0.0, 0.0, 0.0, 0.0, 0.0, 0.0, 0.0, 0.0, 0.0, 0.0, 0.0, 0.0, 0.0, 0.0, 0.0, 0.0, 0.0, 0.0, 0.0, 0.0, 0.0, 0.0, 0.0, 0.0, 0.0, 0.0, 0.0, 0.0, 0.0, 0.0, 0.0, 0.0, 0.0, 0.0, 0.0, 0.0, 0.0, 0.0, 0.0, 0.0, 0.0, 0.0, 0.0, 0.0, 0.0, 0.0, 0.0, 0.0, 0.0, 0.0, 0.0, 0.0, 0.0, 0.0, 0.0, 0.0, 0.0, 0.0, 0.0, 0.0, 0.0, 0.0, 0.0, 0.0, 0.0, 0.0, 0.0, 0.0, 0.0, 0.0, 0.0, 0.0, 0.0, 0.0, 0.0, 0.0, 0.0, 0.0, 0.0, 0.0, 0.0, 0.0, 0.0, 0.0, 0.0, 0.0, 0.0, 0.0, 0.0, 0.0, 0.0, 0.0, 0.0, 0.0, 0.0, 0.0, 0.0, 0.0, 0.0, 0.0, 0.0, 0.0, 0.0, 0.0, 0.0, 0.0, 0.0, 0.0, 0.0, 0.0, 0.0, 0.0, 0.0, 0.0, 0.0, 0.0, 0.0, 0.0, 0.0, 0.0, 0.0, 0.0, 0.0, 0.0, 0.0, 0.0, 0.0, 0.0, 0.0, 0.0, 0.0, 0.0, 0.0, 0.0, 0.0, 0.0, 0.0, 0.0, 0.0, 0.0, 0.0, 0.0, 0.0, 0.0, 0.0, 0.0, 0.0, 0.0, 0.0, 0.0, 0.0, 0.0, 0.0, 0.0, 0.0, 0.0, 0.0, 0.0, 0.0, 0.0, 0.0, 0.0, 0.0, 0.0, 0.0, 0.0, 0.0, 0.0, 0.0, 0.0, 0.0, 0.0, 0.0, 0.0, 0.0, 0.0, 0.0, 0.0, 0.0, 0.0, 0.0, 0.0, 0.0, 0.0, 0.0, 0.0, 0.0, 0.0, 0.0, 0.0, 0.0, 0.0, 0.0, 0.0, 0.0, 0.0, 0.0, 0.0, 0.0, 0.0, 0.0, 0.0, 0.0, 0.0, 0.0, 0.0, 0.0, 0.0, 0.0, 0.0, 0.0, 0.0, 0.0, 0.0, 0.0, 0.0, 0.0, 0.0, 0.0, 0.0, 0.0, 0.0, 0.0, 0.0, 0.0, 0.0, 0.0, 0.0, 0.0, 0.0, 0.0, 0.0, 0.0, 0.0, 0.0, 0.0, 0.0, 0.0, 0.0, 0.0])
me_circle.materials.append(mat_material_001)
me_circle.materials.append(mat_material_002)
me_circle.update()
me_circle_001 = bpy.data.meshes.new('Circle.001')
me_circle_001.from_pydata([(-1.77e-08, 0.7354, 0.1203), (-0.6522, -0.112, 0.07897), (0.6522, -0.112, 0.07897), (1.49e-08, 0.7354, 0.361), (-0.6522, -0.112, 0.4023), (0.6522, -0.112, 0.4023), (-0.318, 0.2459, 0.48), (4.657e-09, -0.1677, 0.5266), (0.318, 0.2459, 0.48), (-0.318, 0.2459, 0.001293), (8.382e-09, -0.1677, -0.04536), (0.318, 0.2459, 0.001293), (-0.2673, 0.5022, 0.05628), (-0.2255, 0.58, 0.07308), (-0.1712, 0.6455, 0.08754), (-0.1094, 0.6947, 0.1002), (-0.04734, 0.7246, 0.1115), (-0.08898, -0.1923, -0.034), (-0.1863, -0.21, -0.01925), (-0.2873, -0.2185, -0.002432), (-0.387, -0.216, 0.01515), (-0.4802, -0.201, 0.03245), (-0.56, -0.1752, 0.04941), (-0.6197, -0.142, 0.0659), (0.4016, 0.2143, 0.008226), (0.4824, 0.175, 0.01663), (0.5545, 0.129, 0.02607), (0.6125, 0.0773, 0.03609), (0.6514, 0.0217, 0.04642), (0.6695, -0.03288, 0.05734), (0.667, -0.08048, 0.06898), (-0.296, 0.4171, 0.4433), (-0.2673, 0.5022, 0.425), (-0.2255, 0.58, 0.4082), (-0.1712, 0.6455, 0.3937), (-0.1094, 0.6947, 0.3811), (-0.04734, 0.7246, 0.3697), (-0.08898, -0.1923, 0.5153), (-0.1863, -0.21, 0.5005), (-0.2873, -0.2185, 0.4837), (-0.387, -0.216, 0.4661), (-0.4802, -0.201, 0.4488), (-0.56, -0.1752, 0.4319), (-0.6197, -0.142, 0.4154), (0.4016, 0.2143, 0.4731), (0.4824, 0.175, 0.4647), (0.5545, 0.129, 0.4552), (0.6125, 0.0773, 0.4452), (0.6514, 0.0217, 0.4349), (0.6695, -0.03288, 0.4239), (0.667, -0.08048, 0.4123), (1.397e-09, 0.7426, 0.1398), (-2.794e-09, 0.746, 0.1693), (-8.324e-09, 0.7452, 0.2037), (-3.26e-09, 0.744, 0.2406), (-3.725e-09, 0.7452, 0.2776), (-2.794e-09, 0.746, 0.312), (7.683e-09, 0.7426, 0.3414), (0.6545, -0.1077, 0.3762), (0.6512, -0.1, 0.3367), (0.6447, -0.09241, 0.2904), (0.6411, -0.08896, 0.2406), (0.6447, -0.09241, 0.1909), (0.6512, -0.1, 0.1446), (0.6545, -0.1077, 0.1051), (-0.6545, -0.1077, 0.3762), (-0.6512, -0.1, 0.3367), (-0.6447, -0.09241, 0.2904), (-0.6411, -0.08896, 0.2406), (-0.6447, -0.09241, 0.1909), (-0.6512, -0.1, 0.1446), (-0.6545, -0.1077, 0.1051), (-0.667, -0.08048, 0.4123), (-0.6695, -0.03288, 0.4239), (-0.6514, 0.0217, 0.4349), (-0.6125, 0.0773, 0.4452), (-0.5545, 0.129, 0.4552), (-0.4824, 0.175, 0.4647), (-0.4016, 0.2143, 0.4731), (0.6197, -0.142, 0.4154), (0.387, -0.216, 0.4661), (0.2873, -0.2185, 0.4837), (0.1863, -0.21, 0.5005), (0.04734, 0.7246, 0.3697), (0.1094, 0.6947, 0.3811), (0.1712, 0.6455, 0.3937), (0.2255, 0.58, 0.4082), (0.2673, 0.5022, 0.425), (0.296, 0.4171, 0.4433), (0.3127, 0.3299, 0.462), (-0.2361, 0.2691, 0.4851), (-0.1563, 0.2845, 0.4885), (-0.07779, 0.2931, 0.4904), (-1.397e-09, 0.2958, 0.491), (0.07779, 0.2931, 0.4904), (0.1563, 0.2845, 0.4885), (0.2361, 0.2691, 0.4851), (-0.3129, 0.1693, 0.4962), (-0.2384, -0.01419, 0.5297), (-0.1949, -0.06146, 0.5348), (-0.1414, -0.1025, 0.5362), (-0.07675, -0.1378, 0.5336), (0.3129, 0.1693, 0.4962), (0.2976, 0.1008, 0.5101), (0.2727, 0.03973, 0.5214), (0.2384, -0.01419, 0.5297), (0.1949, -0.06146, 0.5348), (0.1414, -0.1025, 0.5362), (0.07675, -0.1378, 0.5336), (-0.667, -0.08048, 0.06898), (-0.6695, -0.03288, 0.05734), (-0.6514, 0.0217, 0.04642), (-0.6125, 0.0773, 0.03609), (-0.5545, 0.129, 0.02607), (-0.4824, 0.175, 0.01663), (-0.4016, 0.2143, 0.008226), (0.6197, -0.142, 0.0659), (0.387, -0.216, 0.01515), (0.2873, -0.2185, -0.002432), (0.04734, 0.7246, 0.1115), (0.1094, 0.6947, 0.1002), (0.1712, 0.6455, 0.08754), (0.2255, 0.58, 0.07308), (0.2673, 0.5022, 0.05628), (0.296, 0.4171, 0.03795), (0.3127, 0.3299, 0.01924), (0.07675, -0.1378, -0.0523), (0.1414, -0.1025, -0.0549), (0.1949, -0.06146, -0.0535), (0.2384, -0.01419, -0.04845), (0.2727, 0.03973, -0.04009), (0.2976, 0.1008, -0.02879), (0.3129, 0.1693, -0.01488), (-0.07675, -0.1378, -0.0523), (-0.1414, -0.1025, -0.0549), (-0.1949, -0.06146, -0.0535), (-0.2384, -0.01419, -0.04845), (-0.3129, 0.1693, -0.01488), (0.2361, 0.2691, -0.003836), (0.1563, 0.2845, -0.007253), (0.07779, 0.2931, -0.009158), (7.451e-09, 0.2958, -0.009749), (-0.07779, 0.2931, -0.009158), (-0.1563, 0.2845, -0.007253), (-0.2361, 0.2691, -0.003836), (-0.4967, -0.09121, -0.03939), (-0.6365, -0.1142, 0.04319), (-0.6429, -0.0747, 0.02701), (-0.631, -0.02896, 0.01486), (-0.5981, 0.0182, 0.005519), (-0.587, -0.1474, 0.02212), (-0.6005, -0.1116, 0.003278), (-0.5959, -0.07147, -0.009148), (-0.5699, -0.03104, -0.01734), (-0.52, -0.1733, 0.003994), (-0.5435, -0.1396, -0.01499), (-0.5486, -0.103, -0.02592), (-0.5318, -0.06858, -0.03213), (-0.3955, 0.1391, -0.01196), (-0.3169, -0.03943, -0.04967), (-0.4748, 0.1033, -0.007707), (-0.3922, -0.06239, -0.04868), (-0.5444, 0.06274, -0.001919), (-0.5214, 0.006287, -0.02315), (-0.4891, -0.04037, -0.0372), (-0.4558, -0.08049, -0.04461), (-0.1636, -0.1625, -0.04627), (-0.2564, -0.1808, -0.03729), (-0.3499, -0.1902, -0.02568), (-0.4394, -0.1882, -0.01183), (-0.225, -0.1271, -0.05267), (-0.3118, -0.1461, -0.04781), (-0.3961, -0.1566, -0.03994), (-0.4745, -0.1552, -0.02905), (-0.2753, -0.08609, -0.05364), (-0.3553, -0.1065, -0.05135), (-0.4284, -0.1193, -0.0458), (-0.4923, -0.1199, -0.03736), (-0.4967, -0.09121, 0.5207), (-0.6365, -0.1142, 0.4381), (-0.587, -0.1474, 0.4592), (-0.52, -0.1733, 0.4773), (-0.4394, -0.1882, 0.4931), (-0.6429, -0.0747, 0.4543), (-0.6005, -0.1116, 0.478), (-0.5435, -0.1396, 0.4963), (-0.4745, -0.1552, 0.5103), (-0.631, -0.02896, 0.4664), (-0.5959, -0.07147, 0.4904), (-0.5486, -0.103, 0.5072), (-0.4923, -0.1199, 0.5186), (-0.1636, -0.1625, 0.5276), (-0.225, -0.1271, 0.534), (-0.2753, -0.08609, 0.5349), (-0.3169, -0.03943, 0.531), (-0.2564, -0.1808, 0.5186), (-0.3118, -0.1461, 0.5291), (-0.3553, -0.1065, 0.5326), (-0.3922, -0.06239, 0.53), (-0.3499, -0.1902, 0.507), (-0.3961, -0.1566, 0.5212), (-0.4284, -0.1193, 0.5271), (-0.4558, -0.08049, 0.5259), (-0.3955, 0.1391, 0.4932), (-0.4748, 0.1033, 0.489), (-0.5444, 0.06274, 0.4832), (-0.5981, 0.0182, 0.4758), (-0.4553, 0.04055, 0.5081), (-0.5214, 0.006287, 0.5044), (-0.5699, -0.03104, 0.4986), (-0.4264, -0.014, 0.5218), (-0.4891, -0.04037, 0.5185), (-0.5318, -0.06858, 0.5134), (0.5081, 0.394, 0.2406), (0.6113, 0.1444, 0.0738), (0.5953, 0.218, 0.1183), (0.6786, -0.01216, 0.1908), (0.672, 0.08327, 0.1886), (0.6308, 0.1912, 0.1836), (0.565, 0.2972, 0.1702), (0.3422, 0.4737, 0.07975), (0.2934, 0.5574, 0.1005), (0.4177, 0.4318, 0.1083), (0.3615, 0.5217, 0.1347), (0.5496, 0.2042, 0.06007), (0.5293, 0.2868, 0.09906), (0.4924, 0.3754, 0.1409), (0.4301, 0.4725, 0.177), (0.1113, 0.7247, 0.2029), (0.1163, 0.7222, 0.2406), (0.2228, 0.6669, 0.2), (0.2345, 0.6599, 0.2406), (0.3331, 0.5779, 0.1937), (0.3577, 0.5594, 0.2406), (0.2934, 0.5574, 0.3808), (0.09803, 0.7287, 0.3139), (0.194, 0.6804, 0.3195), (0.2845, 0.6079, 0.3295), (0.3615, 0.5217, 0.3466), (0.1113, 0.7247, 0.2784), (0.2228, 0.6669, 0.2813), (0.3331, 0.5779, 0.2876), (0.4301, 0.4725, 0.3043), (0.476, 0.2555, 0.4358), (0.5496, 0.2042, 0.4212), (0.6113, 0.1444, 0.4075), (0.3758, 0.3857, 0.4253), (0.4548, 0.3422, 0.4044), (0.5293, 0.2868, 0.3822), (0.5953, 0.218, 0.3629), (0.3422, 0.4737, 0.4015), (0.4177, 0.4318, 0.373), (0.4924, 0.3754, 0.3404), (0.565, 0.2972, 0.3111), (0.682, -0.03, 0.3375), (0.6785, -0.01216, 0.2905), (0.676, -0.004821, 0.2406), (0.6792, 0.05014, 0.3421), (0.672, 0.08327, 0.2927), (0.6676, 0.09735, 0.2406), (0.6477, 0.1361, 0.3499), (0.6308, 0.1912, 0.2976), (0.6189, 0.2201, 0.2406), (0.0, -0.2664, 0.2406), (-0.6022, -0.1544, 0.09868), (-0.3179, -0.237, 0.05226), (-0.584, -0.1574, 0.1406), (-0.2337, -0.252, 0.09942), (-0.5672, -0.1568, 0.189), (-0.4492, -0.2063, 0.1847), (-0.2977, -0.2418, 0.1768), (-0.135, -0.2618, 0.1573), (0.2074, -0.2407, 0.02989), (0.3179, -0.237, 0.05226), (0.1116, -0.2563, 0.07028), (0.2337, -0.252, 0.09942), (-0.2074, -0.2407, 0.02989), (-0.1116, -0.2563, 0.07028), (1.478e-08, -0.2647, 0.1163), (0.135, -0.2618, 0.1573), (0.6022, -0.1544, 0.09868), (0.584, -0.1574, 0.1406), (0.5672, -0.1568, 0.189), (0.5597, -0.156, 0.2406), (0.4492, -0.2063, 0.1847), (0.4331, -0.2074, 0.2406), (0.2977, -0.2418, 0.1768), (0.2612, -0.2448, 0.2406), (0.6022, -0.1544, 0.3826), (0.3179, -0.237, 0.429), (0.584, -0.1574, 0.3407), (0.4852, -0.202, 0.349), (0.3632, -0.2338, 0.3618), (0.2337, -0.252, 0.3819), (0.5672, -0.1568, 0.2923), (0.4492, -0.2063, 0.2966), (0.2977, -0.2418, 0.3045), (0.135, -0.2618, 0.3239), (-0.1002, -0.2331, 0.475), (-0.2074, -0.2407, 0.4514), (-0.3179, -0.237, 0.429), (0.1002, -0.2331, 0.475), (1.343e-08, -0.2491, 0.4441), (-0.1116, -0.2563, 0.411), (-0.2337, -0.252, 0.3819), (0.2074, -0.2407, 0.4514), (0.1116, -0.2563, 0.411), (-3.318e-08, -0.2647, 0.365), (-0.135, -0.2618, 0.3239), (-0.6022, -0.1544, 0.3826), (-0.584, -0.1574, 0.3407), (-0.5672, -0.1568, 0.2923), (-0.5597, -0.156, 0.2406), (-0.4852, -0.202, 0.349), (-0.4492, -0.2063, 0.2966), (-0.4331, -0.2074, 0.2406), (-0.3632, -0.2338, 0.3618), (-0.2977, -0.2418, 0.3045), (-0.2612, -0.2448, 0.2406), (-0.5081, 0.394, 0.2406), (-0.07797, 0.7293, 0.1364), (-0.1557, 0.6912, 0.1281), (-0.2295, 0.6319, 0.1164), (-0.2934, 0.5574, 0.1005), (-0.09803, 0.7287, 0.1674), (-0.194, 0.6804, 0.1618), (-0.2845, 0.6079, 0.1518), (-0.3615, 0.5217, 0.1347), (-0.1113, 0.7247, 0.2029), (-0.2228, 0.6669, 0.2), (-0.3331, 0.5779, 0.1937), (-0.4301, 0.4725, 0.177), (-0.5496, 0.2042, 0.06007), (-0.6113, 0.1444, 0.0738), (-0.5293, 0.2868, 0.09906), (-0.5953, 0.218, 0.1183), (-0.3422, 0.4737, 0.07975), (-0.4177, 0.4318, 0.1083), (-0.4924, 0.3754, 0.1409), (-0.565, 0.2972, 0.1702), (-0.6801, -0.053, 0.1026), (-0.682, -0.03, 0.1438), (-0.6785, -0.01216, 0.1908), (-0.676, -0.004821, 0.2406), (-0.6802, 0.009818, 0.09501), (-0.6792, 0.05014, 0.1392), (-0.672, 0.08327, 0.1886), (-0.6676, 0.09735, 0.2406), (-0.6562, 0.0777, 0.08539), (-0.6477, 0.1361, 0.1313), (-0.6308, 0.1912, 0.1836), (-0.6189, 0.2201, 0.2406), (-0.6801, -0.053, 0.3787), (-0.6802, 0.009818, 0.3863), (-0.6562, 0.0777, 0.3959), (-0.6113, 0.1444, 0.4075), (-0.682, -0.03, 0.3375), (-0.6792, 0.05014, 0.3421), (-0.6477, 0.1361, 0.3499), (-0.5953, 0.218, 0.3629), (-0.6786, -0.01216, 0.2905), (-0.672, 0.08327, 0.2927), (-0.6308, 0.1912, 0.2976), (-0.565, 0.2972, 0.3111), (-0.3758, 0.3857, 0.4253), (-0.3422, 0.4737, 0.4015), (-0.2934, 0.5574, 0.3808), (-0.476, 0.2555, 0.4358), (-0.4548, 0.3422, 0.4044), (-0.4177, 0.4318, 0.373), (-0.3615, 0.5217, 0.3466), (-0.5496, 0.2042, 0.4212), (-0.5293, 0.2868, 0.3822), (-0.4924, 0.3754, 0.3404), (-0.4301, 0.4725, 0.3043), (-0.07797, 0.7293, 0.3449), (-0.09803, 0.7287, 0.3139), (-0.1113, 0.7247, 0.2784), (-0.1163, 0.7222, 0.2406), (-0.1557, 0.6912, 0.3532), (-0.194, 0.6804, 0.3195), (-0.2228, 0.6669, 0.2813), (-0.2345, 0.6599, 0.2406), (-0.2295, 0.6319, 0.3649), (-0.2845, 0.6079, 0.3295), (-0.3331, 0.5779, 0.2876), (-0.3577, 0.5594, 0.2406), (1.676e-08, 0.5543, 0.4589), (0.0, 0.3726, 0.4831), (-0.2184, 0.4365, 0.4573), (-0.1435, 0.4457, 0.4672), (-0.07108, 0.4478, 0.473), (6.985e-10, 0.4474, 0.4749), (-0.1945, 0.5174, 0.4432), (-0.1252, 0.5211, 0.4561), (-0.06069, 0.5164, 0.4636), (0.0, 0.5119, 0.4662), (0.2319, 0.3518, 0.4715), (0.2184, 0.4365, 0.4573), (0.1945, 0.5174, 0.4432), (0.1587, 0.5891, 0.4294), (0.1533, 0.3648, 0.478), (0.1435, 0.4457, 0.4672), (0.1252, 0.5211, 0.4561), (0.09549, 0.5855, 0.4447), (0.07625, 0.371, 0.4818), (0.07108, 0.4478, 0.473), (0.06069, 0.5164, 0.4636), (0.03944, 0.5712, 0.4542), (3.208e-09, 0.7128, 0.3881), (-0.0559, 0.688, 0.4029), (-0.111, 0.6467, 0.4163), (-0.1587, 0.5891, 0.4294), (0.0559, 0.688, 0.4029), (7.709e-09, 0.6687, 0.4197), (-0.05236, 0.6348, 0.433), (-0.09549, 0.5855, 0.4447), (0.111, 0.6467, 0.4163), (0.05236, 0.6348, 0.433), (-1.49e-08, 0.6099, 0.4449), (-0.03944, 0.5712, 0.4542), (-3.201e-09, 0.07404, 0.5197), (-0.232, 0.1932, 0.4979), (-0.1641, 0.01094, 0.5275), (-0.1533, 0.2104, 0.4989), (-0.09709, 0.03511, 0.5248), (-0.07625, 0.2209, 0.4992), (-0.03964, 0.05746, 0.522), (-1.049e-09, -0.1085, 0.5364), (0.06576, -0.07457, 0.5362), (0.1205, -0.03504, 0.5331), (0.1641, 0.01094, 0.5275), (-0.06576, -0.07457, 0.5362), (3.001e-09, -0.04311, 0.5342), (0.05482, -0.00715, 0.5304), (0.09709, 0.03511, 0.5248), (-0.1205, -0.03504, 0.5331), (-0.05482, -0.00715, 0.5304), (-7.276e-12, 0.02277, 0.5268), (0.03964, 0.05746, 0.522), (0.232, 0.1932, 0.4979), (0.1533, 0.2104, 0.4989), (0.07625, 0.2209, 0.4992), (-9.895e-10, 0.2244, 0.4992), (0.2191, 0.1249, 0.5095), (0.1437, 0.1438, 0.5086), (0.0711, 0.1566, 0.5077), (0.0, 0.1614, 0.5073), (0.1968, 0.06416, 0.5195), (0.1259, 0.08534, 0.5174), (0.06077, 0.1018, 0.5155), (-4.657e-10, 0.109, 0.5146), (0.4967, -0.09121, 0.5207), (0.2564, -0.1808, 0.5186), (0.3499, -0.1902, 0.507), (0.4394, -0.1882, 0.4931), (0.3118, -0.1461, 0.5291), (0.3961, -0.1566, 0.5212), (0.4745, -0.1552, 0.5103), (0.3553, -0.1065, 0.5326), (0.4284, -0.1193, 0.5271), (0.4923, -0.1199, 0.5186), (0.6365, -0.1142, 0.4381), (0.6429, -0.0747, 0.4543), (0.631, -0.02896, 0.4664), (0.5981, 0.0182, 0.4758), (0.5699, -0.03104, 0.4986), (0.5318, -0.06858, 0.5134), (0.3955, 0.1391, 0.4932), (0.4748, 0.1033, 0.489), (0.4553, 0.04055, 0.5081), (0.4264, -0.014, 0.5218), (0.3922, -0.06239, 0.53), (0.5444, 0.06274, 0.4832), (0.5214, 0.006287, 0.5044), (0.4891, -0.04037, 0.5185), (0.4558, -0.08049, 0.5259), (0.4967, -0.09121, -0.03939), (0.3499, -0.1902, -0.02568), (0.3961, -0.1566, -0.03994), (0.4284, -0.1193, -0.0458), (0.4558, -0.08049, -0.04461), (0.3955, 0.1391, -0.01196), (0.4748, 0.1033, -0.007707), (0.5444, 0.06274, -0.001919), (0.5981, 0.0182, 0.005519), (0.5214, 0.006287, -0.02315), (0.5699, -0.03104, -0.01734), (0.4891, -0.04037, -0.0372), (0.5318, -0.06858, -0.03213), (0.6365, -0.1142, 0.04319), (0.4394, -0.1882, -0.01183), (0.6429, -0.0747, 0.02701), (0.4745, -0.1552, -0.02905), (0.631, -0.02896, 0.01486), (0.4923, -0.1199, -0.03736), (-3.725e-09, 0.07404, -0.03837), (1.046e-09, -0.1085, -0.05512), (-0.06576, -0.07457, -0.0549), (-0.1205, -0.03504, -0.05186), (-0.1641, 0.01094, -0.04622), (0.06576, -0.07457, -0.0549), (3.832e-09, -0.04311, -0.05292), (-0.05482, -0.00715, -0.04912), (-0.09709, 0.03511, -0.04351), (0.1205, -0.03504, -0.05186), (0.05482, -0.00715, -0.04912), (7.276e-12, 0.02277, -0.04547), (-0.03964, 0.05746, -0.04067), (-0.232, 0.1932, -0.01666), (-0.1533, 0.2104, -0.01758), (-0.07625, 0.2209, -0.01791), (4.598e-09, 0.2244, -0.01796), (4.424e-09, 0.1614, -0.02605), (4.657e-10, 0.109, -0.03333), (0.232, 0.1932, -0.01666), (0.2191, 0.1249, -0.02825), (0.1968, 0.06416, -0.03824), (0.1641, 0.01094, -0.04622), (0.1533, 0.2104, -0.01758), (0.1437, 0.1438, -0.02735), (0.1259, 0.08534, -0.03614), (0.09709, 0.03511, -0.04351), (0.07625, 0.2209, -0.01791), (0.0711, 0.1566, -0.02646), (0.06077, 0.1018, -0.03424), (0.03964, 0.05746, -0.04067), (-7.451e-09, 0.5543, 0.02238), (-0.1945, 0.5174, 0.03809), (-0.1587, 0.5891, 0.05184), (-0.1252, 0.5211, 0.02523), (-0.09549, 0.5855, 0.03659), (-0.06069, 0.5164, 0.01767), (-0.03944, 0.5712, 0.02705), (-1.94e-10, 0.7128, 0.09318), (0.0559, 0.688, 0.07838), (0.111, 0.6467, 0.06499), (0.1587, 0.5891, 0.05184), (-0.0559, 0.688, 0.07838), (-2.328e-09, 0.6687, 0.0616), (0.05236, 0.6348, 0.04824), (0.09549, 0.5855, 0.03659), (-0.111, 0.6467, 0.06499), (-0.05236, 0.6348, 0.04824), (1.397e-08, 0.6099, 0.03635), (0.03944, 0.5712, 0.02705), (0.2319, 0.3518, 0.009828), (0.1533, 0.3648, 0.003275), (0.07625, 0.371, -0.0005502), (4.628e-09, 0.3726, -0.001792), (0.2184, 0.4365, 0.02394), (0.1435, 0.4457, 0.01407), (0.07108, 0.4478, 0.008282), (-2.212e-09, 0.4474, 0.006397), (0.1945, 0.5174, 0.03809), (0.1252, 0.5211, 0.02523), (0.06069, 0.5164, 0.01767), (0.0, 0.5119, 0.01513)], [], [(146, 147, 151, 150), (147, 148, 152, 151), (148, 149, 153, 152), (150, 151, 155, 154), (151, 152, 156, 155), (152, 153, 157, 156), (166, 167, 171, 170), (167, 168, 172, 171), (168, 169, 173, 172), (170, 171, 175, 174), (171, 172, 176, 175), (172, 173, 177, 176), (162, 163, 153, 149), (163, 164, 157, 153), (174, 175, 161, 159), (175, 176, 165, 161), (154, 155, 173, 169), (155, 156, 177, 173), (156, 157, 145, 177), (164, 165, 145, 157), (176, 177, 145, 165), (1, 109, 146, 23), (109, 110, 147, 146), (110, 111, 148, 147), (111, 112, 149, 148), (23, 146, 150, 22), (22, 150, 154, 21), (21, 154, 169, 20), (9, 137, 158, 115), (115, 158, 160, 114), (114, 160, 162, 113), (113, 162, 149, 112), (10, 17, 166, 133), (17, 18, 167, 166), (18, 19, 168, 167), (19, 20, 169, 168), (133, 166, 170, 134), (134, 170, 174, 135), (135, 174, 159, 136), (179, 180, 184, 183), (180, 181, 185, 184), (181, 182, 186, 185), (183, 184, 188, 187), (184, 185, 189, 188), (185, 186, 190, 189), (191, 192, 196, 195), (192, 193, 197, 196), (193, 194, 198, 197), (195, 196, 200, 199), (196, 197, 201, 200), (197, 198, 202, 201), (204, 205, 208, 207), (205, 206, 209, 208), (207, 208, 211, 210), (208, 209, 212, 211), (199, 200, 186, 182), (200, 201, 190, 186), (210, 211, 202, 198), (187, 188, 209, 206), (188, 189, 212, 209), (189, 190, 178, 212), (201, 202, 178, 190), (211, 212, 178, 202), (4, 43, 179, 72), (43, 42, 180, 179), (42, 41, 181, 180), (41, 40, 182, 181), (72, 179, 183, 73), (73, 183, 187, 74), (74, 187, 206, 75), (7, 101, 191, 37), (101, 100, 192, 191), (100, 99, 193, 192), (99, 98, 194, 193), (37, 191, 195, 38), (38, 195, 199, 39), (39, 199, 182, 40), (6, 78, 203, 97), (78, 77, 204, 203), (77, 76, 205, 204), (76, 75, 206, 205), (220, 221, 223, 222), (222, 223, 227, 226), (228, 229, 231, 230), (230, 231, 233, 232), (235, 236, 240, 239), (236, 237, 241, 240), (237, 238, 242, 241), (243, 244, 248, 247), (244, 245, 249, 248), (246, 247, 251, 250), (247, 248, 252, 251), (248, 249, 253, 252), (254, 255, 258, 257), (255, 256, 259, 258), (257, 258, 261, 260), (258, 259, 262, 261), (224, 225, 215, 214), (225, 226, 219, 215), (239, 240, 231, 229), (240, 241, 233, 231), (250, 251, 238, 234), (251, 252, 242, 238), (260, 261, 253, 249), (216, 217, 259, 256), (217, 218, 262, 259), (218, 219, 213, 262), (226, 227, 213, 219), (232, 233, 213, 227), (241, 242, 213, 233), (252, 253, 213, 242), (261, 262, 213, 253), (62, 216, 256, 61), (123, 122, 221, 220), (26, 224, 214, 27), (53, 54, 229, 228), (56, 235, 239, 55), (55, 239, 229, 54), (45, 46, 244, 243), (46, 47, 245, 244), (88, 246, 250, 87), (87, 250, 234, 86), (59, 60, 255, 254), (60, 61, 256, 255), (272, 273, 275, 274), (274, 275, 279, 278), (282, 283, 285, 284), (284, 285, 287, 286), (290, 291, 295, 294), (291, 292, 296, 295), (292, 293, 297, 296), (298, 299, 303, 302), (299, 300, 304, 303), (301, 302, 306, 305), (302, 303, 307, 306), (303, 304, 308, 307), (310, 311, 314, 313), (311, 312, 315, 314), (313, 314, 317, 316), (314, 315, 318, 317), (276, 277, 267, 265), (277, 278, 271, 267), (294, 295, 285, 283), (295, 296, 287, 285), (305, 306, 293, 289), (306, 307, 297, 293), (316, 317, 308, 304), (268, 269, 315, 312), (269, 270, 318, 315), (270, 271, 263, 318), (278, 279, 263, 271), (286, 287, 263, 279), (296, 297, 263, 287), (307, 308, 263, 297), (317, 318, 263, 308), (1, 23, 264, 71), (71, 264, 266, 70), (70, 266, 268, 69), (69, 268, 312, 68), (118, 117, 273, 272), (19, 276, 265, 20), (2, 64, 280, 116), (64, 63, 281, 280), (63, 62, 282, 281), (62, 61, 283, 282), (5, 79, 288, 58), (58, 288, 290, 59), (59, 290, 294, 60), (60, 294, 283, 61), (38, 39, 299, 298), (39, 40, 300, 299), (82, 301, 305, 81), (81, 305, 289, 80), (4, 65, 309, 43), (65, 66, 310, 309), (66, 67, 311, 310), (67, 68, 312, 311), (320, 321, 325, 324), (321, 322, 326, 325), (322, 323, 327, 326), (324, 325, 329, 328), (325, 326, 330, 329), (326, 327, 331, 330), (332, 333, 335, 334), (334, 335, 339, 338), (340, 341, 345, 344), (341, 342, 346, 345), (342, 343, 347, 346), (344, 345, 349, 348), (345, 346, 350, 349), (346, 347, 351, 350), (352, 353, 357, 356), (353, 354, 358, 357), (354, 355, 359, 358), (356, 357, 361, 360), (357, 358, 362, 361), (358, 359, 363, 362), (364, 365, 369, 368), (365, 366, 370, 369), (367, 368, 372, 371), (368, 369, 373, 372), (369, 370, 374, 373), (375, 376, 380, 379), (376, 377, 381, 380), (377, 378, 382, 381), (379, 380, 384, 383), (380, 381, 385, 384), (381, 382, 386, 385), (336, 337, 327, 323), (337, 338, 331, 327), (348, 349, 335, 333), (349, 350, 339, 335), (360, 361, 347, 343), (361, 362, 351, 347), (371, 372, 359, 355), (372, 373, 363, 359), (383, 384, 370, 366), (384, 385, 374, 370), (328, 329, 382, 378), (329, 330, 386, 382), (330, 331, 319, 386), (338, 339, 319, 331), (350, 351, 319, 339), (362, 363, 319, 351), (373, 374, 319, 363), (385, 386, 319, 374), (0, 16, 320, 51), (16, 15, 321, 320), (15, 14, 322, 321), (14, 13, 323, 322), (51, 320, 324, 52), (52, 324, 328, 53), (53, 328, 378, 54), (113, 112, 333, 332), (12, 336, 323, 13), (1, 71, 340, 109), (71, 70, 341, 340), (70, 69, 342, 341), (69, 68, 343, 342), (109, 340, 344, 110), (110, 344, 348, 111), (111, 348, 333, 112), (4, 72, 352, 65), (72, 73, 353, 352), (73, 74, 354, 353), (74, 75, 355, 354), (65, 352, 356, 66), (66, 356, 360, 67), (67, 360, 343, 68), (31, 32, 365, 364), (32, 33, 366, 365), (77, 367, 371, 76), (76, 371, 355, 75), (3, 57, 375, 36), (57, 56, 376, 375), (56, 55, 377, 376), (55, 54, 378, 377), (36, 375, 379, 35), (35, 379, 383, 34), (34, 383, 366, 33), (389, 390, 394, 393), (390, 391, 395, 394), (391, 392, 396, 395), (397, 398, 402, 401), (398, 399, 403, 402), (399, 400, 404, 403), (401, 402, 406, 405), (402, 403, 407, 406), (403, 404, 408, 407), (409, 410, 414, 413), (410, 411, 415, 414), (411, 412, 416, 415), (413, 414, 418, 417), (414, 415, 419, 418), (415, 416, 420, 419), (405, 406, 392, 388), (406, 407, 396, 392), (417, 418, 404, 400), (418, 419, 408, 404), (393, 394, 416, 412), (394, 395, 420, 416), (395, 396, 387, 420), (407, 408, 387, 396), (419, 420, 387, 408), (31, 389, 393, 32), (32, 393, 412, 33), (8, 89, 397, 96), (89, 88, 398, 397), (88, 87, 399, 398), (87, 86, 400, 399), (96, 397, 401, 95), (95, 401, 405, 94), (94, 405, 388, 93), (3, 36, 409, 83), (36, 35, 410, 409), (35, 34, 411, 410), (34, 33, 412, 411), (83, 409, 413, 84), (84, 413, 417, 85), (85, 417, 400, 86), (428, 429, 433, 432), (429, 430, 434, 433), (430, 431, 435, 434), (432, 433, 437, 436), (433, 434, 438, 437), (434, 435, 439, 438), (440, 441, 445, 444), (441, 442, 446, 445), (442, 443, 447, 446), (444, 445, 449, 448), (445, 446, 450, 449), (446, 447, 451, 450), (436, 437, 425, 423), (437, 438, 427, 425), (448, 449, 435, 431), (449, 450, 439, 435), (438, 439, 421, 427), (450, 451, 421, 439), (6, 97, 422, 90), (90, 422, 424, 91), (91, 424, 426, 92), (92, 426, 443, 93), (7, 108, 428, 101), (108, 107, 429, 428), (107, 106, 430, 429), (106, 105, 431, 430), (101, 428, 432, 100), (100, 432, 436, 99), (99, 436, 423, 98), (8, 96, 440, 102), (96, 95, 441, 440), (95, 94, 442, 441), (94, 93, 443, 442), (102, 440, 444, 103), (103, 444, 448, 104), (104, 448, 431, 105), (453, 454, 457, 456), (454, 455, 458, 457), (456, 457, 460, 459), (457, 458, 461, 460), (469, 470, 474, 473), (470, 471, 475, 474), (471, 472, 476, 475), (473, 474, 466, 465), (474, 475, 467, 466), (459, 460, 476, 472), (460, 461, 452, 476), (475, 476, 452, 467), (82, 81, 454, 453), (81, 80, 455, 454), (5, 50, 462, 79), (50, 49, 463, 462), (49, 48, 464, 463), (48, 47, 465, 464), (8, 102, 468, 44), (44, 468, 469, 45), (45, 469, 473, 46), (46, 473, 465, 47), (484, 485, 487, 486), (486, 487, 489, 488), (478, 479, 493, 491), (479, 480, 495, 493), (480, 481, 477, 495), (488, 489, 477, 481), (118, 478, 491, 117), (11, 24, 482, 132), (24, 25, 483, 482), (25, 26, 484, 483), (26, 27, 485, 484), (2, 116, 490, 30), (30, 490, 492, 29), (29, 492, 494, 28), (28, 494, 485, 27), (497, 498, 502, 501), (498, 499, 503, 502), (499, 500, 504, 503), (501, 502, 506, 505), (502, 503, 507, 506), (503, 504, 508, 507), (515, 516, 520, 519), (516, 517, 521, 520), (517, 518, 522, 521), (519, 520, 524, 523), (520, 521, 525, 524), (521, 522, 526, 525), (523, 524, 513, 512), (524, 525, 514, 513), (505, 506, 522, 518), (506, 507, 526, 522), (507, 508, 496, 526), (525, 526, 496, 514), (10, 133, 497, 126), (133, 134, 498, 497), (134, 135, 499, 498), (135, 136, 500, 499), (126, 497, 501, 127), (127, 501, 505, 128), (128, 505, 518, 129), (9, 144, 509, 137), (144, 143, 510, 509), (143, 142, 511, 510), (142, 141, 512, 511), (11, 132, 515, 138), (132, 131, 516, 515), (131, 130, 517, 516), (130, 129, 518, 517), (138, 515, 519, 139), (139, 519, 523, 140), (140, 523, 512, 141), (528, 529, 531, 530), (530, 531, 533, 532), (534, 535, 539, 538), (535, 536, 540, 539), (536, 537, 541, 540), (538, 539, 543, 542), (539, 540, 544, 543), (540, 541, 545, 544), (546, 547, 551, 550), (547, 548, 552, 551), (548, 549, 553, 552), (550, 551, 555, 554), (551, 552, 556, 555), (552, 553, 557, 556), (542, 543, 531, 529), (543, 544, 533, 531), (554, 555, 541, 537), (555, 556, 545, 541), (532, 533, 527, 557), (544, 545, 527, 533), (556, 557, 527, 545), (12, 13, 529, 528), (0, 119, 534, 16), (119, 120, 535, 534), (120, 121, 536, 535), (121, 122, 537, 536), (16, 534, 538, 15), (15, 538, 542, 14), (14, 542, 529, 13), (11, 138, 546, 125), (138, 139, 547, 546), (139, 140, 548, 547), (140, 141, 549, 548), (125, 546, 550, 124), (124, 550, 554, 123), (123, 554, 537, 122)])
_uv = me_circle_001.uv_layers.new(name='UVMap')
_uv.uv.foreach_set('vector', [0.0, 0.0, 0.0, 0.0, 0.0, 0.0, 0.0, 0.0, 0.0, 0.0, 0.0, 0.0, 0.0, 0.0, 0.0, 0.0, 0.0, 0.0, 0.0, 0.0, 0.0, 0.0, 0.0, 0.0, 0.0, 0.0, 0.0, 0.0, 0.0, 0.0, 0.0, 0.0, 0.0, 0.0, 0.0, 0.0, 0.0, 0.0, 0.0, 0.0, 0.0, 0.0, 0.0, 0.0, 0.0, 0.0, 0.0, 0.0, 0.0, 0.0, 0.0, 0.0, 0.0, 0.0, 0.0, 0.0, 0.0, 0.0, 0.0, 0.0, 0.0, 0.0, 0.0, 0.0, 0.0, 0.0, 0.0, 0.0, 0.0, 0.0, 0.0, 0.0, 0.0, 0.0, 0.0, 0.0, 0.0, 0.0, 0.0, 0.0, 0.0, 0.0, 0.0, 0.0, 0.0, 0.0, 0.0, 0.0, 0.0, 0.0, 0.0, 0.0, 0.0, 0.0, 0.0, 0.0, 0.0, 0.0, 0.0, 0.0, 0.0, 0.0, 0.0, 0.0, 0.0, 0.0, 0.0, 0.0, 0.0, 0.0, 0.0, 0.0, 0.0, 0.0, 0.0, 0.0, 0.0, 0.0, 0.0, 0.0, 0.0, 0.0, 0.0, 0.0, 0.0, 0.0, 0.0, 0.0, 0.0, 0.0, 0.0, 0.0, 0.0, 0.0, 0.0, 0.0, 0.0, 0.0, 0.0, 0.0, 0.0, 0.0, 0.0, 0.0, 0.0, 0.0, 0.0, 0.0, 0.0, 0.0, 0.0, 0.0, 0.0, 0.0, 0.0, 0.0, 0.0, 0.0, 0.0, 0.0, 0.0, 0.0, 0.0, 0.0, 0.0, 0.0, 0.0, 0.0, 0.0, 0.0, 0.0, 0.0, 0.0, 0.0, 0.0, 0.0, 0.0, 0.0, 0.0, 0.0, 0.0, 0.0, 0.0, 0.0, 0.0, 0.0, 0.0, 0.0, 0.0, 0.0, 0.0, 0.0, 0.0, 0.0, 0.0, 0.0, 0.0, 0.0, 0.0, 0.0, 0.0, 0.0, 0.0, 0.0, 0.0, 0.0, 0.0, 0.0, 0.0, 0.0, 0.0, 0.0, 0.0, 0.0, 0.0, 0.0, 0.0, 0.0, 0.0, 0.0, 0.0, 0.0, 0.0, 0.0, 0.0, 0.0, 0.0, 0.0, 0.0, 0.0, 0.0, 0.0, 0.0, 0.0, 0.0, 0.0, 0.0, 0.0, 0.0, 0.0, 0.0, 0.0, 0.0, 0.0, 0.0, 0.0, 0.0, 0.0, 0.0, 0.0, 0.0, 0.0, 0.0, 0.0, 0.0, 0.0, 0.0, 0.0, 0.0, 0.0, 0.0, 0.0, 0.0, 0.0, 0.0, 0.0, 0.0, 0.0, 0.0, 0.0, 0.0, 0.0, 0.0, 0.0, 0.0, 0.0, 0.0, 0.0, 0.0, 0.0, 0.0, 0.0, 0.0, 0.0, 0.0, 0.0, 0.0, 0.0, 0.0, 0.0, 0.0, 0.0, 0.0, 0.0, 0.0, 0.0, 0.0, 0.0, 0.0, 0.0, 0.0, 0.0, 0.0, 0.0, 0.0, 0.0, 0.0, 0.0, 0.0, 0.0, 0.0, 0.0, 0.0, 0.0, 0.0, 0.0, 0.0, 0.0, 0.0, 0.0, 0.0, 0.0, 0.0, 0.0, 0.0, 0.0, 0.0, 0.0, 0.0, 0.0, 0.0, 0.0, 0.0, 0.0, 0.0, 0.0, 0.0, 0.0, 0.0, 0.0, 0.0, 0.0, 0.0, 0.0, 0.0, 0.0, 0.0, 0.0, 0.0, 0.0, 0.0, 0.0, 0.0, 0.0, 0.0, 0.0, 0.0, 0.0, 0.0, 0.0, 0.0, 0.0, 0.0, 0.0, 0.0, 0.0, 0.0, 0.0, 0.0, 0.0, 0.0, 0.0, 0.0, 0.0, 0.0, 0.0, 0.0, 0.0, 0.0, 0.0, 0.0, 0.0, 0.0, 0.0, 0.0, 0.0, 0.0, 0.0, 0.0, 0.0, 0.0, 0.0, 0.0, 0.0, 0.0, 0.0, 0.0, 0.0, 0.0, 0.0, 0.0, 0.0, 0.0, 0.0, 0.0, 0.0, 0.0, 0.0, 0.0, 0.0, 0.0, 0.0, 0.0, 0.0, 0.0, 0.0, 0.0, 0.0, 0.0, 0.0, 0.0, 0.0, 0.0, 0.0, 0.0, 0.0, 0.0, 0.0, 0.0, 0.0, 0.0, 0.0, 0.0, 0.0, 0.0, 0.0, 0.0, 0.0, 0.0, 0.0, 0.0, 0.0, 0.0, 0.0, 0.0, 0.0, 0.0, 0.0, 0.0, 0.0, 0.0, 0.0, 0.0, 0.0, 0.0, 0.0, 0.0, 0.0, 0.0, 0.0, 0.0, 0.0, 0.0, 0.0, 0.0, 0.0, 0.0, 0.0, 0.0, 0.0, 0.0, 0.0, 0.0, 0.0, 0.0, 0.0, 0.0, 0.0, 0.0, 0.0, 0.0, 0.0, 0.0, 0.0, 0.0, 0.0, 0.0, 0.0, 0.0, 0.0, 0.0, 0.0, 0.0, 0.0, 0.0, 0.0, 0.0, 0.0, 0.0, 0.0, 0.0, 0.0, 0.0, 0.0, 0.0, 0.0, 0.0, 0.0, 0.0, 0.0, 0.0, 0.0, 0.0, 0.0, 0.0, 0.0, 0.0, 0.0, 0.0, 0.0, 0.0, 0.0, 0.0, 0.0, 0.0, 0.0, 0.0, 0.0, 0.0, 0.0, 0.0, 0.0, 0.0, 0.0, 0.0, 0.0, 0.0, 0.0, 0.0, 0.0, 0.0, 0.0, 0.0, 0.0, 0.0, 0.0, 0.0, 0.0, 0.0, 0.0, 0.0, 0.0, 0.0, 0.0, 0.0, 0.0, 0.0, 0.0, 0.0, 0.0, 0.0, 0.0, 0.0, 0.0, 0.0, 0.0, 0.0, 0.0, 0.0, 0.0, 0.0, 0.0, 0.0, 0.0, 0.0, 0.0, 0.0, 0.0, 0.0, 0.0, 0.0, 0.0, 0.0, 0.0, 0.0, 0.0, 0.0, 0.0, 0.0, 0.0, 0.0, 0.0, 0.0, 0.0, 0.0, 0.0, 0.0, 0.0, 0.0, 0.0, 0.0, 0.0, 0.0, 0.0, 0.0, 0.0, 0.0, 0.0, 0.0, 0.0, 0.0, 0.0, 0.0, 0.0, 0.0, 0.0, 0.0, 0.0, 0.0, 0.0, 0.0, 0.0, 0.0, 0.0, 0.0, 0.0, 0.0, 0.0, 0.0, 0.0, 0.0, 0.0, 0.0, 0.0, 0.0, 0.0, 0.0, 0.0, 0.0, 0.0, 0.0, 0.0, 0.0, 0.0, 0.0, 0.0, 0.0, 0.0, 0.0, 0.0, 0.0, 0.0, 0.0, 0.0, 0.0, 0.0, 0.0, 0.0, 0.0, 0.0, 0.0, 0.0, 0.0, 0.0, 0.0, 0.0, 0.0, 0.0, 0.0, 0.0, 0.0, 0.0, 0.0, 0.0, 0.0, 0.0, 0.0, 0.0, 0.0, 0.0, 0.0, 0.0, 0.0, 0.0, 0.0, 0.0, 0.0, 0.0, 0.0, 0.0, 0.0, 0.0, 0.0, 0.0, 0.0, 0.0, 0.0, 0.0, 0.0, 0.0, 0.0, 0.0, 0.0, 0.0, 0.0, 0.0, 0.0, 0.0, 0.0, 0.0, 0.0, 0.0, 0.0, 0.0, 0.0, 0.0, 0.0, 0.0, 0.0, 0.0, 0.0, 0.0, 0.0, 0.0, 0.0, 0.0, 0.0, 0.0, 0.0, 0.0, 0.0, 0.0, 0.0, 0.0, 0.0, 0.0, 0.0, 0.0, 0.0, 0.0, 0.0, 0.0, 0.0, 0.0, 0.0, 0.0, 0.0, 0.0, 0.0, 0.0, 0.0, 0.0, 0.0, 0.0, 0.0, 0.0, 0.0, 0.0, 0.0, 0.0, 0.0, 0.0, 0.0, 0.0, 0.0, 0.0, 0.0, 0.0, 0.0, 0.0, 0.0, 0.0, 0.0, 0.0, 0.0, 0.0, 0.0, 0.0, 0.0, 0.0, 0.0, 0.0, 0.0, 0.0, 0.0, 0.0, 0.0, 0.0, 0.0, 0.0, 0.0, 0.0, 0.0, 0.0, 0.0, 0.0, 0.0, 0.0, 0.0, 0.0, 0.0, 0.0, 0.0, 0.0, 0.0, 0.0, 0.0, 0.0, 0.0, 0.0, 0.0, 0.0, 0.0, 0.0, 0.0, 0.0, 0.0, 0.0, 0.0, 0.0, 0.0, 0.0, 0.0, 0.0, 0.0, 0.0, 0.0, 0.0, 0.0, 0.0, 0.0, 0.0, 0.0, 0.0, 0.0, 0.0, 0.0, 0.0, 0.0, 0.0, 0.0, 0.0, 0.0, 0.0, 0.0, 0.0, 0.0, 0.0, 0.0, 0.0, 0.0, 0.0, 0.0, 0.0, 0.0, 0.0, 0.0, 0.0, 0.0, 0.0, 0.0, 0.0, 0.0, 0.0, 0.0, 0.0, 0.0, 0.0, 0.0, 0.0, 0.0, 0.0, 0.0, 0.0, 0.0, 0.0, 0.0, 0.0, 0.0, 0.0, 0.0, 0.0, 0.0, 0.0, 0.0, 0.0, 0.0, 0.0, 0.0, 0.0, 0.0, 0.0, 0.0, 0.0, 0.0, 0.0, 0.0, 0.0, 0.0, 0.0, 0.0, 0.0, 0.0, 0.0, 0.0, 0.0, 0.0, 0.0, 0.0, 0.0, 0.0, 0.0, 0.0, 0.0, 0.0, 0.0, 0.0, 0.0, 0.0, 0.0, 0.0, 0.0, 0.0, 0.0, 0.0, 0.0, 0.0, 0.0, 0.0, 0.0, 0.0, 0.0, 0.0, 0.0, 0.0, 0.0, 0.0, 0.0, 0.0, 0.0, 0.0, 0.0, 0.0, 0.0, 0.0, 0.0, 0.0, 0.0, 0.0, 0.0, 0.0, 0.0, 0.0, 0.0, 0.0, 0.0, 0.0, 0.0, 0.0, 0.0, 0.0, 0.0, 0.0, 0.0, 0.0, 0.0, 0.0, 0.0, 0.0, 0.0, 0.0, 0.0, 0.0, 0.0, 0.0, 0.0, 0.0, 0.0, 0.0, 0.0, 0.0, 0.0, 0.0, 0.0, 0.0, 0.0, 0.0, 0.0, 0.0, 0.0, 0.0, 0.0, 0.0, 0.0, 0.0, 0.0, 0.0, 0.0, 0.0, 0.0, 0.0, 0.0, 0.0, 0.0, 0.0, 0.0, 0.0, 0.0, 0.0, 0.0, 0.0, 0.0, 0.0, 0.0, 0.0, 0.0, 0.0, 0.0, 0.0, 0.0, 0.0, 0.0, 0.0, 0.0, 0.0, 0.0, 0.0, 0.0, 0.0, 0.0, 0.0, 0.0, 0.0, 0.0, 0.0, 0.0, 0.0, 0.0, 0.0, 0.0, 0.0, 0.0, 0.0, 0.0, 0.0, 0.0, 0.0, 0.0, 0.0, 0.0, 0.0, 0.0, 0.0, 0.0, 0.0, 0.0, 0.0, 0.0, 0.0, 0.0, 0.0, 0.0, 0.0, 0.0, 0.0, 0.0, 0.0, 0.0, 0.0, 0.0, 0.0, 0.0, 0.0, 0.0, 0.0, 0.0, 0.0, 0.0, 0.0, 0.0, 0.0, 0.0, 0.0, 0.0, 0.0, 0.0, 0.0, 0.0, 0.0, 0.0, 0.0, 0.0, 0.0, 0.0, 0.0, 0.0, 0.0, 0.0, 0.0, 0.0, 0.0, 0.0, 0.0, 0.0, 0.0, 0.0, 0.0, 0.0, 0.0, 0.0, 0.0, 0.0, 0.0, 0.0, 0.0, 0.0, 0.0, 0.0, 0.0, 0.0, 0.0, 0.0, 0.0, 0.0, 0.0, 0.0, 0.0, 0.0, 0.0, 0.0, 0.0, 0.0, 0.0, 0.0, 0.0, 0.0, 0.0, 0.0, 0.0, 0.0, 0.0, 0.0, 0.0, 0.0, 0.0, 0.0, 0.0, 0.0, 0.0, 0.0, 0.0, 0.0, 0.0, 0.0, 0.0, 0.0, 0.0, 0.0, 0.0, 0.0, 0.0, 0.0, 0.0, 0.0, 0.0, 0.0, 0.0, 0.0, 0.0, 0.0, 0.0, 0.0, 0.0, 0.0, 0.0, 0.0, 0.0, 0.0, 0.0, 0.0, 0.0, 0.0, 0.0, 0.0, 0.0, 0.0, 0.0, 0.0, 0.0, 0.0, 0.0, 0.0, 0.0, 0.0, 0.0, 0.0, 0.0, 0.0, 0.0, 0.0, 0.0, 0.0, 0.0, 0.0, 0.0, 0.0, 0.0, 0.0, 0.0, 0.0, 0.0, 0.0, 0.0, 0.0, 0.0, 0.0, 0.0, 0.0, 0.0, 0.0, 0.0, 0.0, 0.0, 0.0, 0.0, 0.0, 0.0, 0.0, 0.0, 0.0, 0.0, 0.0, 0.0, 0.0, 0.0, 0.0, 0.0, 0.0, 0.0, 0.0, 0.0, 0.0, 0.0, 0.0, 0.0, 0.0, 0.0, 0.0, 0.0, 0.0, 0.0, 0.0, 0.0, 0.0, 0.0, 0.0, 0.0, 0.0, 0.0, 0.0, 0.0, 0.0, 0.0, 0.0, 0.0, 0.0, 0.0, 0.0, 0.0, 0.0, 0.0, 0.0, 0.0, 0.0, 0.0, 0.0, 0.0, 0.0, 0.0, 0.0, 0.0, 0.0, 0.0, 0.0, 0.0, 0.0, 0.0, 0.0, 0.0, 0.0, 0.0, 0.0, 0.0, 0.0, 0.0, 0.0, 0.0, 0.0, 0.0, 0.0, 0.0, 0.0, 0.0, 0.0, 0.0, 0.0, 0.0, 0.0, 0.0, 0.0, 0.0, 0.0, 0.0, 0.0, 0.0, 0.0, 0.0, 0.0, 0.0, 0.0, 0.0, 0.0, 0.0, 0.0, 0.0, 0.0, 0.0, 0.0, 0.0, 0.0, 0.0, 0.0, 0.0, 0.0, 0.0, 0.0, 0.0, 0.0, 0.0, 0.0, 0.0, 0.0, 0.0, 0.0, 0.0, 0.0, 0.0, 0.0, 0.0, 0.0, 0.0, 0.0, 0.0, 0.0, 0.0, 0.0, 0.0, 0.0, 0.0, 0.0, 0.0, 0.0, 0.0, 0.0, 0.0, 0.0, 0.0, 0.0, 0.0, 0.0, 0.0, 0.0, 0.0, 0.0, 0.0, 0.0, 0.0, 0.0, 0.0, 0.0, 0.0, 0.0, 0.0, 0.0, 0.0, 0.0, 0.0, 0.0, 0.0, 0.0, 0.0, 0.0, 0.0, 0.0, 0.0, 0.0, 0.0, 0.0, 0.0, 0.0, 0.0, 0.0, 0.0, 0.0, 0.0, 0.0, 0.0, 0.0, 0.0, 0.0, 0.0, 0.0, 0.0, 0.0, 0.0, 0.0, 0.0, 0.0, 0.0, 0.0, 0.0, 0.0, 0.0, 0.0, 0.0, 0.0, 0.0, 0.0, 0.0, 0.0, 0.0, 0.0, 0.0, 0.0, 0.0, 0.0, 0.0, 0.0, 0.0, 0.0, 0.0, 0.0, 0.0, 0.0, 0.0, 0.0, 0.0, 0.0, 0.0, 0.0, 0.0, 0.0, 0.0, 0.0, 0.0, 0.0, 0.0, 0.0, 0.0, 0.0, 0.0, 0.0, 0.0, 0.0, 0.0, 0.0, 0.0, 0.0, 0.0, 0.0, 0.0, 0.0, 0.0, 0.0, 0.0, 0.0, 0.0, 0.0, 0.0, 0.0, 0.0, 0.0, 0.0, 0.0, 0.0, 0.0, 0.0, 0.0, 0.0, 0.0, 0.0, 0.0, 0.0, 0.0, 0.0, 0.0, 0.0, 0.0, 0.0, 0.0, 0.0, 0.0, 0.0, 0.0, 0.0, 0.0, 0.0, 0.0, 0.0, 0.0, 0.0, 0.0, 0.0, 0.0, 0.0, 0.0, 0.0, 0.0, 0.0, 0.0, 0.0, 0.0, 0.0, 0.0, 0.0, 0.0, 0.0, 0.0, 0.0, 0.0, 0.0, 0.0, 0.0, 0.0, 0.0, 0.0, 0.0, 0.0, 0.0, 0.0, 0.0, 0.0, 0.0, 0.0, 0.0, 0.0, 0.0, 0.0, 0.0, 0.0, 0.0, 0.0, 0.0, 0.0, 0.0, 0.0, 0.0, 0.0, 0.0, 0.0, 0.0, 0.0, 0.0, 0.0, 0.0, 0.0, 0.0, 0.0, 0.0, 0.0, 0.0, 0.0, 0.0, 0.0, 0.0, 0.0, 0.0, 0.0, 0.0, 0.0, 0.0, 0.0, 0.0, 0.0, 0.0, 0.0, 0.0, 0.0, 0.0, 0.0, 0.0, 0.0, 0.0, 0.0, 0.0, 0.0, 0.0, 0.0, 0.0, 0.0, 0.0, 0.0, 0.0, 0.0, 0.0, 0.0, 0.0, 0.0, 0.0, 0.0, 0.0, 0.0, 0.0, 0.0, 0.0, 0.0, 0.0, 0.0, 0.0, 0.0, 0.0, 0.0, 0.0, 0.0, 0.0, 0.0, 0.0, 0.0, 0.0, 0.0, 0.0, 0.0, 0.0, 0.0, 0.0, 0.0, 0.0, 0.0, 0.0, 0.0, 0.0, 0.0, 0.0, 0.0, 0.0, 0.0, 0.0, 0.0, 0.0, 0.0, 0.0, 0.0, 0.0, 0.0, 0.0, 0.0, 0.0, 0.0, 0.0, 0.0, 0.0, 0.0, 0.0, 0.0, 0.0, 0.0, 0.0, 0.0, 0.0, 0.0, 0.0, 0.0, 0.0, 0.0, 0.0, 0.0, 0.0, 0.0, 0.0, 0.0, 0.0, 0.0, 0.0, 0.0, 0.0, 0.0, 0.0, 0.0, 0.0, 0.0, 0.0, 0.0, 0.0, 0.0, 0.0, 0.0, 0.0, 0.0, 0.0, 0.0, 0.0, 0.0, 0.0, 0.0, 0.0, 0.0, 0.0, 0.0, 0.0, 0.0, 0.0, 0.0, 0.0, 0.0, 0.0, 0.0, 0.0, 0.0, 0.0, 0.0, 0.0, 0.0, 0.0, 0.0, 0.0, 0.0, 0.0, 0.0, 0.0, 0.0, 0.0, 0.0, 0.0, 0.0, 0.0, 0.0, 0.0, 0.0, 0.0, 0.0, 0.0, 0.0, 0.0, 0.0, 0.0, 0.0, 0.0, 0.0, 0.0, 0.0, 0.0, 0.0, 0.0, 0.0, 0.0, 0.0, 0.0, 0.0, 0.0, 0.0, 0.0, 0.0, 0.0, 0.0, 0.0, 0.0, 0.0, 0.0, 0.0, 0.0, 0.0, 0.0, 0.0, 0.0, 0.0, 0.0, 0.0, 0.0, 0.0, 0.0, 0.0, 0.0, 0.0, 0.0, 0.0, 0.0, 0.0, 0.0, 0.0, 0.0, 0.0, 0.0, 0.0, 0.0, 0.0, 0.0, 0.0, 0.0, 0.0, 0.0, 0.0, 0.0, 0.0, 0.0, 0.0, 0.0, 0.0, 0.0, 0.0, 0.0, 0.0, 0.0, 0.0, 0.0, 0.0, 0.0, 0.0, 0.0, 0.0, 0.0, 0.0, 0.0, 0.0, 0.0, 0.0, 0.0, 0.0, 0.0, 0.0, 0.0, 0.0, 0.0, 0.0, 0.0, 0.0, 0.0, 0.0, 0.0, 0.0, 0.0, 0.0, 0.0, 0.0, 0.0, 0.0, 0.0, 0.0, 0.0, 0.0, 0.0, 0.0, 0.0, 0.0, 0.0, 0.0, 0.0, 0.0, 0.0, 0.0, 0.0, 0.0, 0.0, 0.0, 0.0, 0.0, 0.0, 0.0, 0.0, 0.0, 0.0, 0.0, 0.0, 0.0, 0.0, 0.0, 0.0, 0.0, 0.0, 0.0, 0.0, 0.0, 0.0, 0.0, 0.0, 0.0, 0.0, 0.0, 0.0, 0.0, 0.0, 0.0, 0.0, 0.0, 0.0, 0.0, 0.0, 0.0, 0.0, 0.0, 0.0, 0.0, 0.0, 0.0, 0.0, 0.0, 0.0, 0.0, 0.0, 0.0, 0.0, 0.0, 0.0, 0.0, 0.0, 0.0, 0.0, 0.0, 0.0, 0.0, 0.0, 0.0, 0.0, 0.0, 0.0, 0.0, 0.0, 0.0, 0.0, 0.0, 0.0, 0.0, 0.0, 0.0, 0.0, 0.0, 0.0, 0.0, 0.0, 0.0, 0.0, 0.0, 0.0, 0.0, 0.0, 0.0, 0.0, 0.0, 0.0, 0.0, 0.0, 0.0, 0.0, 0.0, 0.0, 0.0, 0.0, 0.0, 0.0, 0.0, 0.0, 0.0, 0.0, 0.0, 0.0, 0.0, 0.0, 0.0, 0.0, 0.0, 0.0, 0.0, 0.0, 0.0, 0.0, 0.0, 0.0, 0.0, 0.0, 0.0, 0.0, 0.0, 0.0, 0.0, 0.0, 0.0, 0.0, 0.0, 0.0, 0.0, 0.0, 0.0, 0.0, 0.0, 0.0, 0.0, 0.0, 0.0, 0.0, 0.0, 0.0, 0.0, 0.0, 0.0, 0.0, 0.0, 0.0, 0.0, 0.0, 0.0, 0.0, 0.0, 0.0, 0.0, 0.0, 0.0, 0.0, 0.0, 0.0, 0.0, 0.0, 0.0, 0.0, 0.0, 0.0, 0.0, 0.0, 0.0, 0.0, 0.0, 0.0, 0.0, 0.0, 0.0, 0.0, 0.0, 0.0, 0.0, 0.0, 0.0, 0.0, 0.0, 0.0, 0.0, 0.0, 0.0, 0.0, 0.0, 0.0, 0.0, 0.0, 0.0, 0.0, 0.0, 0.0, 0.0, 0.0, 0.0, 0.0, 0.0, 0.0, 0.0, 0.0, 0.0, 0.0, 0.0, 0.0, 0.0, 0.0, 0.0, 0.0, 0.0, 0.0, 0.0, 0.0, 0.0, 0.0, 0.0, 0.0, 0.0, 0.0, 0.0, 0.0, 0.0, 0.0, 0.0, 0.0, 0.0, 0.0, 0.0, 0.0, 0.0, 0.0, 0.0, 0.0, 0.0, 0.0, 0.0, 0.0, 0.0, 0.0, 0.0, 0.0, 0.0, 0.0, 0.0, 0.0, 0.0, 0.0, 0.0, 0.0, 0.0, 0.0, 0.0, 0.0, 0.0, 0.0, 0.0, 0.0, 0.0, 0.0, 0.0, 0.0, 0.0, 0.0, 0.0, 0.0, 0.0, 0.0, 0.0, 0.0, 0.0, 0.0, 0.0, 0.0, 0.0, 0.0, 0.0, 0.0, 0.0, 0.0, 0.0, 0.0, 0.0, 0.0, 0.0, 0.0, 0.0, 0.0, 0.0, 0.0, 0.0, 0.0, 0.0, 0.0, 0.0, 0.0, 0.0, 0.0, 0.0, 0.0, 0.0, 0.0, 0.0, 0.0, 0.0, 0.0, 0.0, 0.0, 0.0, 0.0, 0.0, 0.0, 0.0, 0.0, 0.0, 0.0, 0.0, 0.0, 0.0, 0.0, 0.0, 0.0, 0.0, 0.0, 0.0, 0.0, 0.0, 0.0, 0.0, 0.0, 0.0, 0.0, 0.0, 0.0, 0.0, 0.0, 0.0, 0.0, 0.0, 0.0, 0.0, 0.0, 0.0, 0.0, 0.0, 0.0, 0.0, 0.0, 0.0, 0.0, 0.0, 0.0, 0.0, 0.0, 0.0, 0.0, 0.0, 0.0, 0.0, 0.0, 0.0, 0.0, 0.0, 0.0, 0.0, 0.0, 0.0, 0.0, 0.0, 0.0, 0.0, 0.0, 0.0, 0.0, 0.0, 0.0, 0.0, 0.0, 0.0, 0.0, 0.0, 0.0, 0.0, 0.0, 0.0, 0.0, 0.0, 0.0, 0.0, 0.0, 0.0, 0.0, 0.0, 0.0, 0.0, 0.0, 0.0, 0.0, 0.0, 0.0, 0.0, 0.0, 0.0, 0.0, 0.0, 0.0, 0.0, 0.0, 0.0, 0.0, 0.0, 0.0, 0.0, 0.0, 0.0, 0.0, 0.0, 0.0, 0.0, 0.0, 0.0, 0.0, 0.0, 0.0, 0.0, 0.0, 0.0, 0.0, 0.0, 0.0, 0.0, 0.0, 0.0, 0.0, 0.0, 0.0, 0.0, 0.0, 0.0, 0.0, 0.0, 0.0, 0.0, 0.0, 0.0, 0.0, 0.0, 0.0, 0.0, 0.0, 0.0, 0.0, 0.0, 0.0, 0.0, 0.0, 0.0, 0.0, 0.0, 0.0, 0.0, 0.0, 0.0, 0.0, 0.0, 0.0, 0.0, 0.0, 0.0, 0.0, 0.0, 0.0, 0.0, 0.0, 0.0, 0.0, 0.0, 0.0, 0.0, 0.0, 0.0, 0.0, 0.0, 0.0, 0.0, 0.0, 0.0, 0.0, 0.0, 0.0, 0.0, 0.0, 0.0, 0.0, 0.0, 0.0, 0.0, 0.0, 0.0, 0.0, 0.0, 0.0, 0.0, 0.0, 0.0, 0.0, 0.0, 0.0, 0.0, 0.0, 0.0, 0.0, 0.0, 0.0, 0.0, 0.0, 0.0, 0.0, 0.0, 0.0, 0.0, 0.0, 0.0, 0.0, 0.0, 0.0, 0.0, 0.0, 0.0, 0.0, 0.0, 0.0, 0.0, 0.0, 0.0, 0.0, 0.0, 0.0, 0.0, 0.0, 0.0, 0.0, 0.0, 0.0, 0.0, 0.0, 0.0, 0.0, 0.0, 0.0, 0.0, 0.0, 0.0, 0.0, 0.0, 0.0, 0.0, 0.0, 0.0, 0.0, 0.0, 0.0, 0.0, 0.0, 0.0, 0.0, 0.0, 0.0, 0.0, 0.0, 0.0, 0.0, 0.0, 0.0, 0.0, 0.0, 0.0, 0.0, 0.0, 0.0, 0.0, 0.0, 0.0, 0.0, 0.0, 0.0, 0.0, 0.0, 0.0, 0.0, 0.0, 0.0, 0.0, 0.0, 0.0, 0.0, 0.0, 0.0, 0.0, 0.0, 0.0, 0.0, 0.0, 0.0, 0.0, 0.0, 0.0, 0.0, 0.0, 0.0, 0.0, 0.0, 0.0, 0.0, 0.0, 0.0, 0.0, 0.0, 0.0, 0.0, 0.0, 0.0, 0.0, 0.0, 0.0, 0.0, 0.0, 0.0, 0.0, 0.0, 0.0, 0.0, 0.0, 0.0, 0.0, 0.0, 0.0, 0.0, 0.0, 0.0, 0.0, 0.0, 0.0, 0.0, 0.0, 0.0, 0.0, 0.0, 0.0, 0.0, 0.0, 0.0, 0.0, 0.0, 0.0, 0.0, 0.0, 0.0, 0.0, 0.0, 0.0, 0.0, 0.0, 0.0, 0.0, 0.0, 0.0, 0.0, 0.0, 0.0, 0.0, 0.0, 0.0, 0.0, 0.0, 0.0, 0.0, 0.0, 0.0, 0.0, 0.0, 0.0, 0.0, 0.0, 0.0, 0.0, 0.0, 0.0, 0.0, 0.0, 0.0, 0.0, 0.0, 0.0, 0.0, 0.0, 0.0, 0.0, 0.0, 0.0, 0.0, 0.0, 0.0, 0.0, 0.0, 0.0, 0.0, 0.0, 0.0, 0.0, 0.0, 0.0, 0.0, 0.0, 0.0, 0.0, 0.0, 0.0, 0.0, 0.0, 0.0, 0.0, 0.0, 0.0, 0.0, 0.0, 0.0, 0.0, 0.0, 0.0, 0.0, 0.0, 0.0, 0.0, 0.0, 0.0, 0.0, 0.0, 0.0, 0.0, 0.0, 0.0, 0.0, 0.0, 0.0, 0.0, 0.0, 0.0, 0.0, 0.0, 0.0, 0.0, 0.0, 0.0, 0.0, 0.0, 0.0, 0.0, 0.0, 0.0, 0.0, 0.0, 0.0, 0.0, 0.0, 0.0, 0.0, 0.0, 0.0, 0.0, 0.0, 0.0, 0.0, 0.0, 0.0, 0.0, 0.0, 0.0, 0.0, 0.0, 0.0, 0.0, 0.0, 0.0, 0.0, 0.0, 0.0, 0.0, 0.0, 0.0, 0.0, 0.0, 0.0, 0.0, 0.0, 0.0, 0.0, 0.0, 0.0, 0.0, 0.0, 0.0, 0.0, 0.0, 0.0, 0.0, 0.0, 0.0, 0.0, 0.0, 0.0, 0.0, 0.0, 0.0, 0.0, 0.0, 0.0, 0.0, 0.0, 0.0, 0.0, 0.0, 0.0, 0.0, 0.0, 0.0, 0.0, 0.0, 0.0, 0.0, 0.0, 0.0, 0.0, 0.0, 0.0, 0.0, 0.0, 0.0, 0.0, 0.0, 0.0, 0.0, 0.0, 0.0, 0.0, 0.0, 0.0, 0.0, 0.0, 0.0, 0.0, 0.0, 0.0, 0.0, 0.0, 0.0, 0.0, 0.0, 0.0, 0.0, 0.0, 0.0, 0.0, 0.0, 0.0, 0.0, 0.0, 0.0, 0.0, 0.0, 0.0, 0.0, 0.0, 0.0, 0.0, 0.0, 0.0, 0.0, 0.0, 0.0, 0.0, 0.0, 0.0, 0.0, 0.0, 0.0, 0.0, 0.0, 0.0, 0.0, 0.0, 0.0, 0.0, 0.0, 0.0, 0.0, 0.0, 0.0, 0.0, 0.0, 0.0, 0.0, 0.0, 0.0, 0.0, 0.0, 0.0, 0.0, 0.0, 0.0, 0.0, 0.0, 0.0, 0.0, 0.0, 0.0, 0.0, 0.0, 0.0, 0.0, 0.0, 0.0, 0.0, 0.0, 0.0, 0.0, 0.0, 0.0, 0.0, 0.0, 0.0, 0.0, 0.0, 0.0, 0.0, 0.0, 0.0, 0.0, 0.0, 0.0, 0.0, 0.0, 0.0, 0.0, 0.0, 0.0, 0.0, 0.0, 0.0, 0.0, 0.0, 0.0, 0.0, 0.0, 0.0, 0.0, 0.0, 0.0, 0.0, 0.0, 0.0, 0.0, 0.0, 0.0, 0.0, 0.0, 0.0, 0.0, 0.0, 0.0, 0.0, 0.0, 0.0, 0.0, 0.0, 0.0, 0.0, 0.0, 0.0, 0.0, 0.0, 0.0, 0.0, 0.0, 0.0, 0.0, 0.0, 0.0, 0.0, 0.0, 0.0, 0.0, 0.0, 0.0, 0.0, 0.0, 0.0, 0.0, 0.0, 0.0, 0.0, 0.0, 0.0, 0.0, 0.0, 0.0, 0.0, 0.0, 0.0, 0.0, 0.0, 0.0, 0.0, 0.0, 0.0, 0.0, 0.0, 0.0, 0.0, 0.0, 0.0, 0.0, 0.0, 0.0, 0.0, 0.0, 0.0, 0.0, 0.0, 0.0, 0.0, 0.0, 0.0, 0.0, 0.0, 0.0, 0.0, 0.0, 0.0, 0.0, 0.0, 0.0, 0.0, 0.0, 0.0, 0.0, 0.0, 0.0, 0.0, 0.0, 0.0, 0.0, 0.0, 0.0, 0.0, 0.0, 0.0, 0.0, 0.0, 0.0, 0.0, 0.0, 0.0, 0.0, 0.0, 0.0, 0.0, 0.0, 0.0, 0.0, 0.0, 0.0, 0.0, 0.0, 0.0, 0.0, 0.0, 0.0, 0.0, 0.0, 0.0, 0.0, 0.0, 0.0, 0.0, 0.0, 0.0, 0.0, 0.0, 0.0, 0.0, 0.0, 0.0, 0.0, 0.0, 0.0, 0.0, 0.0, 0.0, 0.0, 0.0, 0.0, 0.0, 0.0, 0.0, 0.0, 0.0, 0.0, 0.0, 0.0, 0.0, 0.0, 0.0, 0.0, 0.0, 0.0, 0.0, 0.0, 0.0, 0.0, 0.0, 0.0, 0.0, 0.0, 0.0, 0.0, 0.0, 0.0, 0.0, 0.0, 0.0, 0.0, 0.0, 0.0, 0.0, 0.0, 0.0, 0.0, 0.0, 0.0, 0.0, 0.0, 0.0, 0.0, 0.0, 0.0, 0.0, 0.0, 0.0, 0.0, 0.0, 0.0, 0.0, 0.0, 0.0, 0.0, 0.0, 0.0, 0.0, 0.0, 0.0, 0.0, 0.0, 0.0, 0.0, 0.0, 0.0, 0.0, 0.0, 0.0, 0.0, 0.0, 0.0, 0.0, 0.0, 0.0, 0.0, 0.0, 0.0, 0.0, 0.0, 0.0, 0.0, 0.0, 0.0, 0.0, 0.0, 0.0, 0.0, 0.0, 0.0, 0.0, 0.0, 0.0, 0.0, 0.0, 0.0, 0.0, 0.0, 0.0, 0.0, 0.0, 0.0, 0.0, 0.0, 0.0, 0.0, 0.0, 0.0, 0.0, 0.0, 0.0, 0.0, 0.0, 0.0, 0.0, 0.0, 0.0, 0.0, 0.0, 0.0, 0.0, 0.0, 0.0, 0.0, 0.0, 0.0, 0.0, 0.0, 0.0, 0.0, 0.0, 0.0, 0.0, 0.0, 0.0, 0.0, 0.0, 0.0, 0.0, 0.0, 0.0, 0.0, 0.0, 0.0, 0.0, 0.0, 0.0, 0.0, 0.0, 0.0, 0.0, 0.0, 0.0, 0.0, 0.0, 0.0, 0.0, 0.0, 0.0, 0.0, 0.0, 0.0, 0.0, 0.0, 0.0, 0.0, 0.0, 0.0, 0.0, 0.0, 0.0, 0.0, 0.0, 0.0, 0.0, 0.0, 0.0, 0.0, 0.0, 0.0, 0.0, 0.0, 0.0, 0.0, 0.0, 0.0, 0.0, 0.0, 0.0, 0.0, 0.0, 0.0, 0.0, 0.0, 0.0, 0.0, 0.0, 0.0, 0.0, 0.0, 0.0, 0.0, 0.0, 0.0, 0.0, 0.0, 0.0, 0.0, 0.0, 0.0, 0.0, 0.0, 0.0, 0.0, 0.0, 0.0, 0.0, 0.0, 0.0, 0.0, 0.0, 0.0, 0.0, 0.0, 0.0, 0.0, 0.0, 0.0, 0.0, 0.0, 0.0, 0.0, 0.0, 0.0, 0.0, 0.0, 0.0, 0.0, 0.0, 0.0, 0.0, 0.0, 0.0, 0.0, 0.0, 0.0, 0.0, 0.0, 0.0, 0.0, 0.0, 0.0, 0.0, 0.0, 0.0, 0.0, 0.0, 0.0, 0.0, 0.0, 0.0, 0.0, 0.0, 0.0, 0.0, 0.0, 0.0, 0.0, 0.0, 0.0, 0.0, 0.0, 0.0, 0.0, 0.0, 0.0, 0.0, 0.0, 0.0, 0.0, 0.0, 0.0, 0.0, 0.0, 0.0, 0.0, 0.0, 0.0, 0.0, 0.0, 0.0, 0.0, 0.0, 0.0, 0.0, 0.0, 0.0, 0.0, 0.0, 0.0, 0.0, 0.0, 0.0, 0.0, 0.0, 0.0, 0.0, 0.0, 0.0, 0.0, 0.0, 0.0, 0.0, 0.0, 0.0, 0.0, 0.0, 0.0, 0.0, 0.0, 0.0, 0.0, 0.0, 0.0, 0.0, 0.0, 0.0, 0.0, 0.0, 0.0, 0.0, 0.0, 0.0, 0.0, 0.0, 0.0, 0.0, 0.0, 0.0, 0.0, 0.0, 0.0, 0.0, 0.0, 0.0, 0.0, 0.0, 0.0, 0.0, 0.0, 0.0, 0.0, 0.0, 0.0, 0.0, 0.0, 0.0, 0.0, 0.0, 0.0, 0.0, 0.0, 0.0, 0.0, 0.0, 0.0, 0.0, 0.0, 0.0, 0.0, 0.0, 0.0, 0.0, 0.0, 0.0, 0.0, 0.0, 0.0, 0.0, 0.0, 0.0, 0.0, 0.0, 0.0, 0.0, 0.0, 0.0, 0.0, 0.0, 0.0, 0.0, 0.0, 0.0, 0.0, 0.0, 0.0, 0.0, 0.0, 0.0, 0.0, 0.0, 0.0, 0.0, 0.0, 0.0, 0.0, 0.0, 0.0, 0.0, 0.0, 0.0, 0.0, 0.0, 0.0, 0.0, 0.0, 0.0, 0.0, 0.0, 0.0, 0.0, 0.0, 0.0, 0.0, 0.0, 0.0, 0.0, 0.0, 0.0, 0.0, 0.0, 0.0, 0.0, 0.0, 0.0, 0.0, 0.0, 0.0, 0.0, 0.0, 0.0, 0.0, 0.0, 0.0, 0.0, 0.0, 0.0, 0.0, 0.0, 0.0, 0.0, 0.0, 0.0, 0.0, 0.0, 0.0, 0.0, 0.0, 0.0, 0.0, 0.0, 0.0, 0.0, 0.0, 0.0, 0.0, 0.0, 0.0, 0.0, 0.0, 0.0, 0.0, 0.0, 0.0, 0.0, 0.0, 0.0, 0.0, 0.0, 0.0, 0.0, 0.0, 0.0, 0.0, 0.0, 0.0, 0.0, 0.0, 0.0, 0.0, 0.0, 0.0, 0.0, 0.0, 0.0, 0.0, 0.0, 0.0, 0.0, 0.0, 0.0, 0.0, 0.0, 0.0, 0.0, 0.0, 0.0, 0.0, 0.0, 0.0, 0.0, 0.0, 0.0, 0.0, 0.0, 0.0, 0.0, 0.0, 0.0, 0.0, 0.0, 0.0, 0.0, 0.0, 0.0, 0.0, 0.0, 0.0, 0.0, 0.0, 0.0, 0.0, 0.0, 0.0, 0.0, 0.0, 0.0, 0.0, 0.0, 0.0, 0.0, 0.0, 0.0, 0.0, 0.0, 0.0, 0.0, 0.0, 0.0, 0.0, 0.0, 0.0, 0.0, 0.0, 0.0, 0.0, 0.0, 0.0, 0.0, 0.0, 0.0, 0.0, 0.0, 0.0, 0.0, 0.0, 0.0, 0.0, 0.0, 0.0, 0.0, 0.0, 0.0, 0.0, 0.0, 0.0, 0.0, 0.0, 0.0, 0.0, 0.0, 0.0, 0.0, 0.0, 0.0, 0.0, 0.0, 0.0, 0.0, 0.0, 0.0, 0.0, 0.0, 0.0, 0.0, 0.0, 0.0, 0.0, 0.0])
me_circle_001.materials.append(mat_material_002)
me_circle_001.update()

# ---- objects
ob_circle = bpy.data.objects.new('Circle', me_circle)
ob_circle_001 = bpy.data.objects.new('Circle.001', me_circle_001)

# ---- transforms, parenting, visibility, modifiers, constraints
ob_circle.location = (0.0, 0.0, 0.0)
ob_circle.scale = (1.0, 2.081, 1.0)
ob_circle_001.location = (0.0, 0.0, 0.0)
ob_circle_001.scale = (1.029, 2.142, 1.029)
_m = ob_circle_001.modifiers.new('Solidify', 'SOLIDIFY')
_m.thickness = 0.2

# ---- collection membership
col_collection.objects.link(ob_circle)
col_collection.objects.link(ob_circle_001)

# ---- scene / render settings (as saved in the file)
scene.frame_start = 1; scene.frame_end = 250; scene.frame_set(1)
scene.render.engine = 'BLENDER_EEVEE_NEXT'
bpy.context.view_layer.update()

# ---- added for rendering (the .blend has no active camera and no usable light): camera, sun
cam_auto = bpy.data.cameras.new('AutoCamera')
cam_auto.lens = 50.0
cam_auto.sensor_width = 36.0
cam_auto.clip_end = 1000.0
ob_auto_camera = bpy.data.objects.new('AutoCamera', cam_auto)
scene.collection.objects.link(ob_auto_camera)
ob_auto_camera.location = (2.45564, -2.43321, 2.2122)
ob_auto_camera.rotation_euler = (1.09748, -7.21219e-08, 0.694738)
scene.camera = ob_auto_camera
light_auto_sun = bpy.data.lights.new('AutoSun', 'SUN')
light_auto_sun.energy = 3.0
light_auto_sun.angle = 0.0523599
ob_auto_sun = bpy.data.objects.new('AutoSun', light_auto_sun)
scene.collection.objects.link(ob_auto_sun)
ob_auto_sun.rotation_euler = (0.872665, 0.174533, 0.523599)
bpy.context.view_layer.update()
